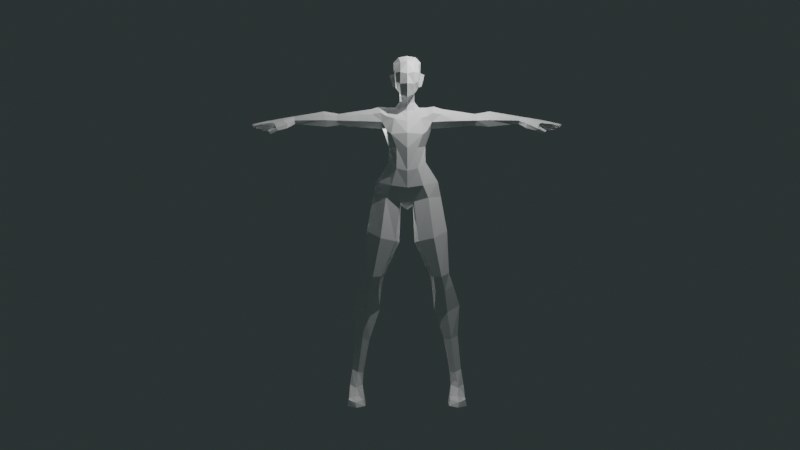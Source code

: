 # Source: Throwing_Animation.blend  (saved by Blender 2.90.8; exported with 4.5.12 LTS)
import bpy
from mathutils import Matrix  # noqa: F401  (used for matrix-valued properties, if any)

bpy.ops.wm.read_factory_settings(use_empty=True)
scene = bpy.context.scene
scene.name = 'Scene'

# ---- collections
col_basemeshes = bpy.data.collections.new('Basemeshes'); scene.collection.children.link(col_basemeshes)
col_camera___lights = bpy.data.collections.new('Camera & Lights'); scene.collection.children.link(col_camera___lights)

# ---- materials (node trees are filled in below, after node groups)
mat_white = bpy.data.materials.new('White')
mat_white.use_transparent_shadow = False
mat_white.diffuse_color = (0.5, 0.5, 0.5, 1.0)

# ---- material node trees
mat_white.use_nodes = True; mat_white.node_tree.nodes.clear()
_N = mat_white.node_tree.nodes; _L = mat_white.node_tree.links
n0 = _N.new('ShaderNodeBsdfPrincipled'); n0.name = 'Principled BSDF'; n0.location = (0, 300)
n0.distribution = 'GGX'
n0.subsurface_method = 'BURLEY'
n0.inputs[0].default_value = (1.0, 1.0, 1.0, 1.0)
n0.inputs[3].default_value = 1.45
n0.inputs[27].default_value = (0.0, 0.0, 0.0, 1.0)
n0.inputs[28].default_value = 1.0
n1 = _N.new('ShaderNodeOutputMaterial'); n1.name = 'Material Output'; n1.location = (300, 300)
n2 = _N.new('ShaderNodeRGB'); n2.name = 'RGB'; n2.location = (-300, 300)
n2.label = 'Ambient'
n2.outputs[0].default_value = (0.0, 0.0, 0.0, 1.0)
_L.new(n0.outputs[0], n1.inputs[0])
n1.is_active_output = True

# ---- world
world_world = bpy.data.worlds.new('World'); scene.world = world_world
world_world.use_nodes = True; world_world.node_tree.nodes.clear()
_N = world_world.node_tree.nodes; _L = world_world.node_tree.links
n0 = _N.new('ShaderNodeOutputWorld'); n0.name = 'World Output'; n0.location = (300, 300)
n1 = _N.new('ShaderNodeBackground'); n1.name = 'Background'; n1.location = (10, 300)
n1.inputs[0].default_value = (0.02128, 0.02861, 0.02861, 1.0)
_L.new(n1.outputs[0], n0.inputs[0])
n0.is_active_output = True
world_world.color = (0.05088, 0.05088, 0.05088)
world_world.use_sun_shadow = False
world_world.sun_shadow_jitter_overblur = 0.0

# ---- cameras
cam_camera = bpy.data.cameras.new('Camera')
cam_camera.clip_end = 100.0
cam_camera.ortho_scale = 7.314

# ---- lights
light_light = bpy.data.lights.new('Light', 'AREA')
light_light.transmission_factor = 0.0
light_light.energy = 785.4
light_light.shadow_soft_size = 0.1
light_light.shadow_maximum_resolution = 0.006
light_light.use_absolute_resolution = True
light_light.shape = 'RECTANGLE'
light_light.size = 0.1
light_light.size_y = 0.1
light_light_001 = bpy.data.lights.new('Light.001', 'AREA')
light_light_001.transmission_factor = 0.0
light_light_001.energy = 785.4
light_light_001.shadow_soft_size = 0.1
light_light_001.shadow_maximum_resolution = 0.006
light_light_001.use_absolute_resolution = True
light_light_001.shape = 'RECTANGLE'
light_light_001.size = 0.1
light_light_001.size_y = 0.1

# ---- meshes
me_cube_001 = bpy.data.meshes.new('Cube.001')
me_cube_001.from_pydata([(0.6967, 0.4614, 18.7), (0.598, 0.4006, 17.55), (0.6127, -0.3682, 18.6), (0.5314, -0.2875, 17.23), (0.6849, 0.6195, 18.21), (0.6464, -0.5359, 18.18), (0.7424, 0.08115, 18.74), (0.3568, -0.5811, 17.02), (0.4367, 0.6827, 18.84), (0.6241, -0.05159, 17.4), (0.3468, 0.4862, 17.47), (0.3676, -0.5357, 18.74), (0.3872, -0.06834, 17.17), (0.72, -0.01336, 18.16), (0.4519, 0.9222, 18.25), (0.3713, -0.8385, 18.2), (0.466, -0.02724, 19.02), (0.3059, 0.4641, 17.04), (0.4166, 0.1702, 17.33), (0.2849, 0.5842, 16.7), (0.7022, 0.2504, 17.87), (0.4034, 0.3036, 16.64), (0.9298, 0.2993, 18.09), (0.2848, 0.02205, 16.58), (0.719, 0.1547, 18.16), (0.6254, 0.2008, 17.49), (0.4057, 0.2089, 16.97), (0.3224, -0.006015, 16.91), (0.6258, 0.6179, 17.81), (0.6142, -0.5193, 17.71), (0.6765, -0.04197, 17.77), (0.4019, 0.8547, 17.81), (0.3929, -0.777, 17.58), (0.4115, 0.7389, 16.32), (0.6544, 0.3269, 16.31), (0.4062, -0.03094, 16.18), (0.6698, 0.3057, 13.42), (1.007, -0.4083, 13.35), (0.5806, -0.9608, 13.03), (1.107, 0.9573, 12.35), (1.699, 0.0227, 12.26), (0.8637, -0.8446, 12.1), (0.4735, 0.9705, 11.23), (0.3713, -0.6017, 11.2), (0.8662, -0.8083, 14.88), (0.884, 0.9659, 14.95), (0.7033, -0.4801, 15.72), (0.8204, 1.106, 15.89), (1.868, 0.1722, 11.42), (1.155, -0.6382, 11.42), (1.377, 1.138, 11.5), (0.3326, 0.2306, 10.94), (1.297, -0.06241, 7.017), (1.443, -0.6052, 7.102), (2.276, 0.2757, 7.277), (2.321, -0.1226, 7.22), (1.881, -0.7185, 7.086), (1.876, 0.6078, 7.18), (1.877, 0.7399, 9.503), (0.9771, 0.6763, 9.127), (1.452, -0.9395, 9.239), (2.214, -0.01879, 9.535), (0.6332, -0.7184, 9.046), (0.4242, 0.01516, 8.907), (1.443, 0.7165, 15.27), (1.358, -0.218, 15.53), (1.323, 0.07141, 15.15), (1.404, 0.3245, 6.342), (1.578, -0.1817, 6.203), (2.38, 0.6149, 6.655), (2.568, 0.1308, 6.51), (2.098, -0.2047, 6.23), (1.973, 0.9515, 6.67), (1.54, 1.061, 5.205), (1.511, 0.2424, 5.116), (2.694, 1.227, 5.402), (2.953, 0.62, 5.291), (2.248, 0.1057, 4.997), (2.182, 1.559, 5.291), (2.412, 0.8927, 1.568), (2.468, 0.3824, 1.536), (2.93, 1.03, 1.724), (3.056, 0.6854, 1.662), (2.73, 0.3628, 1.563), (2.664, 1.279, 1.669), (2.486, 0.8893, 0.7269), (2.474, 0.2384, 0.8589), (3.114, 1.172, 0.8491), (3.177, 0.3167, 0.8872), (2.846, -0.1504, 0.7898), (2.829, 1.604, 0.8292), (2.393, 0.9051, 0.0), (2.293, -0.2568, 0.01521), (3.292, 1.143, 0.0), (3.27, -0.2309, 0.0), (2.831, 1.575, 0.0), (2.786, -0.7363, 0.464), (2.381, -0.3518, 0.3047), (3.199, -0.5693, 0.3475), (2.763, -0.6733, 0.003367), (2.293, -0.6369, 0.01521), (3.27, -0.611, 0.0), (2.751, -0.2446, 0.008081), (2.738, 1.128, 3.667), (2.429, 1.419, 3.583), (2.086, 0.3124, 3.43), (2.482, 0.2878, 3.463), (2.075, 0.9771, 3.49), (2.863, 0.68, 3.586), (0.5763, -0.9046, 14.15), (0.6904, 0.4966, 14.18), (0.9965, -0.189, 14.19), (2.585, 0.1195, 15.23), (2.498, 0.6392, 15.35), (2.634, -0.07953, 15.58), (2.716, 0.302, 16.12), (2.687, 0.09673, 15.93), (2.558, 0.7984, 15.91), (0.9438, 0.1448, 18.09), (0.8775, 0.1506, 17.76), (0.7859, 0.07337, 17.45), (0.7653, 0.2235, 17.49), (0.8789, 0.2895, 17.77), (1.113, -0.4819, 15.07), (2.828, -1.344, 0.2586), (2.381, -0.8586, 0.3047), (3.199, -1.076, 0.3475), (2.772, -1.486, 0.0), (2.293, -1.144, 0.01521), (3.27, -1.118, 0.0), (1.889, -0.03213, 15.96), (1.114, -0.2689, 15.84), (1.408, -0.1326, 16.02), (1.228, 0.8954, 16.0), (1.922, 0.7632, 16.02), (1.493, 0.7996, 16.13), (1.939, 0.2282, 16.23), (1.064, 0.2681, 16.31), (1.476, 0.2235, 16.37), (3.663, 0.2022, 15.34), (3.368, 0.6615, 15.45), (3.828, 0.05975, 15.61), (3.747, 0.3747, 15.97), (3.862, 0.2099, 15.87), (3.418, 0.776, 15.76), (4.45, 0.1791, 15.27), (4.553, 0.6936, 15.29), (4.48, 0.04185, 15.63), (4.536, 0.3817, 16.11), (4.517, 0.2047, 15.95), (4.487, 0.9258, 15.92), (6.12, 0.1702, 15.43), (6.125, 0.553, 15.51), (6.142, 0.04779, 15.61), (6.167, 0.3006, 15.84), (6.16, 0.1662, 15.77), (6.152, 0.6003, 15.74), (7.345, -0.1137, 15.35), (7.265, 0.6113, 15.25), (7.307, -0.3296, 15.48), (7.524, 0.2529, 15.6), (7.394, -0.2057, 15.57), (7.267, 0.7147, 15.48), (8.251, 0.3196, 15.14), (7.943, 0.7685, 15.02), (8.264, -0.438, 15.31), (8.452, 0.1682, 15.39), (8.348, -0.3857, 15.41), (8.02, 0.8451, 15.09), (7.004, -0.1337, 15.28), (6.521, -0.2452, 15.19), (6.527, -0.3033, 15.43), (7.172, -0.3818, 15.41), (7.146, -0.2654, 15.1), (7.018, -0.4741, 15.06), (7.085, -0.5801, 15.18), (7.241, -0.353, 15.27), (7.486, -0.3945, 14.9), (7.406, -0.5029, 14.87), (7.473, -0.6089, 14.99), (7.58, -0.482, 15.06), (6.696, -0.1653, 15.63), (6.713, 0.1048, 15.41), (6.752, 0.5915, 15.45), (6.775, 0.01842, 15.73), (6.798, 0.2477, 15.73), (6.779, 0.6404, 15.64), (7.483, -0.02928, 15.61), (8.293, -0.2226, 15.24), (8.375, -0.2289, 15.39), (8.462, -0.02957, 15.4), (8.369, -0.0418, 15.25), (6.787, 0.4705, 15.71), (8.139, 0.7212, 15.17), (7.346, 0.5489, 15.53), (8.12, 0.5058, 15.11), (6.744, 0.4097, 15.38), (7.371, 0.3747, 15.33), (7.495, 0.1988, 15.35), (8.313, 0.3725, 15.29), (8.364, 0.1217, 15.24), (8.195, 0.5411, 15.24), (8.045, 0.6519, 15.07), (7.657, 0.7081, 15.11), (7.656, 0.7987, 15.28), (7.808, 0.641, 15.38), (7.774, 0.5608, 15.18), (7.898, 0.3163, 15.46), (7.89, 0.265, 15.26), (7.754, 0.5024, 15.38), (7.738, 0.4159, 15.2), (7.906, -0.01801, 15.52), (7.927, 0.1949, 15.52), (7.908, -0.04458, 15.33), (7.923, 0.1509, 15.29), (7.843, -0.3714, 15.42), (7.859, -0.3035, 15.52), (7.909, -0.1235, 15.33), (7.923, -0.1162, 15.52), (-0.6967, 0.4614, 18.7), (-0.598, 0.4006, 17.55), (-0.6127, -0.3682, 18.6), (-0.5314, -0.2875, 17.23), (0.0, 0.5511, 17.47), (0.0, -0.6952, 18.78), (0.0, -0.7894, 16.87), (0.0, 0.8279, 18.89), (-0.6849, 0.6195, 18.21), (-0.6464, -0.5359, 18.18), (-0.7424, 0.08115, 18.74), (-0.3568, -0.5811, 17.02), (-0.4367, 0.6827, 18.84), (-0.6241, -0.05159, 17.4), (-0.3468, 0.4862, 17.47), (-0.3676, -0.5357, 18.74), (0.0, 1.037, 18.26), (0.0, -0.2841, 16.99), (0.0, -0.9334, 18.11), (0.0, -0.02126, 19.1), (-0.3872, -0.06834, 17.17), (-0.72, -0.01336, 18.16), (-0.4519, 0.9222, 18.25), (-0.3713, -0.8385, 18.2), (-0.466, -0.02724, 19.02), (-0.3059, 0.4641, 17.04), (0.0, 0.5688, 17.06), (0.0, 0.7002, 16.72), (-0.4166, 0.1702, 17.33), (-0.2849, 0.5842, 16.7), (-0.7022, 0.2504, 17.87), (-0.4034, 0.3036, 16.64), (-0.9298, 0.2993, 18.09), (-0.2848, 0.02205, 16.58), (-0.719, 0.1547, 18.16), (0.0, -0.09466, 16.55), (-0.6254, 0.2008, 17.49), (-0.4057, 0.2089, 16.97), (-0.3224, -0.006015, 16.91), (0.0, -0.156, 16.85), (-0.6258, 0.6179, 17.81), (-0.6142, -0.5193, 17.71), (0.0, 0.8807, 17.79), (0.0, -1.022, 17.58), (-0.6765, -0.04197, 17.77), (-0.4019, 0.8547, 17.81), (-0.3929, -0.777, 17.58), (0.0, 0.8903, 16.29), (-0.4115, 0.7389, 16.32), (-0.6544, 0.3269, 16.31), (-0.4062, -0.03094, 16.18), (0.0, -0.1793, 16.13), (0.0, 0.3421, 13.37), (-0.6698, 0.3057, 13.42), (-1.007, -0.4083, 13.35), (-0.5806, -0.9608, 13.03), (0.0, -1.1, 12.9), (0.0, 0.9835, 12.25), (-1.107, 0.9573, 12.35), (-1.699, 0.0227, 12.26), (-0.8637, -0.8446, 12.1), (0.0, -0.9933, 11.99), (0.0, 0.749, 11.24), (-0.4735, 0.9705, 11.23), (-0.3713, -0.6017, 11.2), (0.0, -0.6595, 11.16), (-0.8662, -0.8083, 14.88), (-0.884, 0.9659, 14.95), (0.0, 1.005, 14.96), (0.0, -1.055, 14.94), (0.0, 1.182, 15.84), (-0.7033, -0.4801, 15.72), (-0.8204, 1.106, 15.89), (0.0, -0.6617, 15.59), (-1.868, 0.1722, 11.42), (-1.155, -0.6382, 11.42), (-1.377, 1.138, 11.5), (0.0, 0.1139, 10.72), (-0.3326, 0.2306, 10.94), (-1.297, -0.06241, 7.017), (-1.443, -0.6052, 7.102), (-2.276, 0.2757, 7.277), (-2.321, -0.1226, 7.22), (-1.881, -0.7185, 7.086), (-1.876, 0.6078, 7.18), (-1.877, 0.7399, 9.503), (-0.9771, 0.6763, 9.127), (-1.452, -0.9395, 9.239), (-2.214, -0.01879, 9.535), (-0.6332, -0.7184, 9.046), (-0.4242, 0.01516, 8.907), (-1.443, 0.7165, 15.27), (-1.358, -0.218, 15.53), (-1.323, 0.07141, 15.15), (-1.404, 0.3245, 6.342), (-1.578, -0.1817, 6.203), (-2.38, 0.6149, 6.655), (-2.568, 0.1308, 6.51), (-2.098, -0.2047, 6.23), (-1.973, 0.9515, 6.67), (-1.54, 1.061, 5.205), (-1.511, 0.2424, 5.116), (-2.694, 1.227, 5.402), (-2.953, 0.62, 5.291), (-2.248, 0.1057, 4.997), (-2.182, 1.559, 5.291), (-2.412, 0.8927, 1.568), (-2.468, 0.3824, 1.536), (-2.93, 1.03, 1.724), (-3.056, 0.6854, 1.662), (-2.73, 0.3628, 1.563), (-2.664, 1.279, 1.669), (-2.486, 0.8893, 0.7269), (-2.474, 0.2384, 0.8589), (-3.114, 1.172, 0.8491), (-3.177, 0.3167, 0.8872), (-2.846, -0.1504, 0.7898), (-2.829, 1.604, 0.8292), (-2.393, 0.9051, 0.0), (-2.293, -0.2568, 0.01521), (-3.292, 1.143, 0.0), (-3.27, -0.2309, 0.0), (-2.831, 1.575, 0.0), (-2.786, -0.7363, 0.464), (-2.381, -0.3518, 0.3047), (-3.199, -0.5693, 0.3475), (-2.763, -0.6733, 0.003367), (-2.293, -0.6369, 0.01521), (-3.27, -0.611, 0.0), (-2.751, -0.2446, 0.008081), (-2.738, 1.128, 3.667), (-2.429, 1.419, 3.583), (-2.086, 0.3124, 3.43), (-2.482, 0.2878, 3.463), (-2.075, 0.9771, 3.49), (-2.863, 0.68, 3.586), (-0.5763, -0.9046, 14.15), (0.0, -1.154, 14.13), (-0.6904, 0.4966, 14.18), (0.0, 0.6738, 14.17), (-0.9965, -0.189, 14.19), (-2.585, 0.1195, 15.23), (-2.498, 0.6392, 15.35), (-2.634, -0.07953, 15.58), (-2.716, 0.302, 16.12), (-2.687, 0.09673, 15.93), (-2.558, 0.7984, 15.91), (-0.9438, 0.1448, 18.09), (-0.8775, 0.1506, 17.76), (-0.7859, 0.07337, 17.45), (-0.7653, 0.2235, 17.49), (-0.8789, 0.2895, 17.77), (-1.113, -0.4819, 15.07), (-2.828, -1.344, 0.2586), (-2.381, -0.8586, 0.3047), (-3.199, -1.076, 0.3475), (-2.772, -1.486, 0.0), (-2.293, -1.144, 0.01521), (-3.27, -1.118, 0.0), (-1.889, -0.03213, 15.96), (-1.114, -0.2689, 15.84), (-1.408, -0.1326, 16.02), (-1.228, 0.8954, 16.0), (-1.922, 0.7632, 16.02), (-1.493, 0.7996, 16.13), (-1.939, 0.2282, 16.23), (-1.064, 0.2681, 16.31), (-1.476, 0.2235, 16.37), (-3.663, 0.2022, 15.34), (-3.368, 0.6615, 15.45), (-3.828, 0.05975, 15.61), (-3.747, 0.3747, 15.97), (-3.862, 0.2099, 15.87), (-3.418, 0.776, 15.76), (-4.45, 0.1791, 15.27), (-4.553, 0.6936, 15.29), (-4.48, 0.04185, 15.63), (-4.536, 0.3817, 16.11), (-4.517, 0.2047, 15.95), (-4.487, 0.9258, 15.92), (-6.12, 0.1702, 15.43), (-6.125, 0.553, 15.51), (-6.142, 0.04779, 15.61), (-6.167, 0.3006, 15.84), (-6.16, 0.1662, 15.77), (-6.152, 0.6003, 15.74), (-7.345, -0.1137, 15.35), (-7.265, 0.6113, 15.25), (-7.307, -0.3296, 15.48), (-7.524, 0.2529, 15.6), (-7.394, -0.2057, 15.57), (-7.267, 0.7147, 15.48), (-8.251, 0.3196, 15.14), (-7.943, 0.7685, 15.02), (-8.264, -0.438, 15.31), (-8.452, 0.1682, 15.39), (-8.348, -0.3857, 15.41), (-8.02, 0.8451, 15.09), (-7.004, -0.1337, 15.28), (-6.521, -0.2452, 15.19), (-6.527, -0.3033, 15.43), (-7.172, -0.3818, 15.41), (-7.146, -0.2654, 15.1), (-7.018, -0.4741, 15.06), (-7.085, -0.5801, 15.18), (-7.241, -0.353, 15.27), (-7.486, -0.3945, 14.9), (-7.406, -0.5029, 14.87), (-7.473, -0.6089, 14.99), (-7.58, -0.482, 15.06), (-6.696, -0.1653, 15.63), (-6.713, 0.1048, 15.41), (-6.752, 0.5915, 15.45), (-6.775, 0.01842, 15.73), (-6.798, 0.2477, 15.73), (-6.779, 0.6404, 15.64), (-7.483, -0.02928, 15.61), (-8.293, -0.2226, 15.24), (-8.375, -0.2289, 15.39), (-8.462, -0.02957, 15.4), (-8.369, -0.0418, 15.25), (-6.787, 0.4705, 15.71), (-8.139, 0.7212, 15.17), (-7.346, 0.5489, 15.53), (-8.12, 0.5058, 15.11), (-6.744, 0.4097, 15.38), (-7.371, 0.3747, 15.33), (-7.495, 0.1988, 15.35), (-8.313, 0.3725, 15.29), (-8.364, 0.1217, 15.24), (-8.195, 0.5411, 15.24), (-8.045, 0.6519, 15.07), (-7.657, 0.7081, 15.11), (-7.656, 0.7987, 15.28), (-7.808, 0.641, 15.38), (-7.774, 0.5608, 15.18), (-7.898, 0.3163, 15.46), (-7.89, 0.265, 15.26), (-7.754, 0.5024, 15.38), (-7.738, 0.4159, 15.2), (-7.906, -0.01801, 15.52), (-7.927, 0.1949, 15.52), (-7.908, -0.04458, 15.33), (-7.923, 0.1509, 15.29), (-7.843, -0.3714, 15.42), (-7.859, -0.3035, 15.52), (-7.909, -0.1235, 15.33), (-7.923, -0.1162, 15.52)], [], [(121, 122, 119, 120), (9, 12, 18, 25), (12, 9, 3, 7), (236, 12, 7, 225), (28, 4, 24, 20), (4, 0, 24), (13, 6, 2, 5), (30, 13, 5, 29), (261, 235, 14, 31), (235, 226, 8, 14), (14, 8, 0, 4), (31, 14, 4, 28), (29, 5, 15, 32), (5, 2, 11, 15), (15, 11, 224, 237), (32, 15, 237, 262), (0, 8, 16, 6), (8, 226, 238, 16), (16, 238, 224, 11), (6, 16, 11, 2), (19, 17, 26, 21), (245, 223, 10, 17), (21, 26, 27, 23), (17, 10, 18, 26), (23, 27, 258, 254), (26, 18, 12, 27), (27, 12, 236, 258), (246, 245, 17, 19), (7, 32, 262, 225), (3, 29, 32, 7), (10, 31, 28, 1), (223, 261, 31, 10), (9, 30, 29, 3), (1, 28, 20, 25), (21, 23, 35, 34), (19, 21, 34, 33), (23, 254, 270, 35), (246, 19, 33, 266), (134, 136, 115, 117), (358, 110, 36, 271), (109, 356, 275, 38), (33, 34, 137, 133, 47), (37, 38, 41, 40), (271, 36, 39, 276), (38, 275, 280, 41), (36, 37, 40, 39), (276, 42, 281), (41, 280, 284, 43), (66, 65, 123, 111), (46, 292, 288, 44), (289, 47, 45, 287), (64, 134, 117, 113), (266, 33, 47, 289), (35, 270, 292, 46), (130, 65, 114, 116), (296, 51, 43, 284), (40, 41, 49, 48), (49, 41, 43), (50, 39, 40, 48), (281, 42, 51, 296), (59, 58, 54, 57), (53, 52, 67, 68), (61, 60, 56, 55), (60, 62, 53, 56), (62, 63, 52, 53), (63, 59, 57, 52), (58, 61, 55, 54), (50, 48, 61, 58), (51, 42, 59, 63), (43, 51, 63, 62), (49, 43, 62, 60), (48, 49, 60, 61), (42, 50, 58, 59), (42, 276, 39, 50), (66, 64, 113, 112), (65, 66, 112, 114), (45, 64, 66, 111, 110), (67, 72, 78, 73), (52, 57, 72, 67), (55, 56, 71, 70), (54, 55, 70, 69), (57, 54, 69, 72), (56, 53, 68, 71), (104, 103, 81, 84), (70, 71, 77, 76), (69, 70, 76, 75), (72, 69, 75, 78), (71, 68, 74, 77), (68, 67, 73, 74), (82, 83, 89, 88), (106, 105, 80, 83), (105, 107, 79, 80), (107, 104, 84, 79), (108, 106, 83, 82), (103, 108, 82, 81), (81, 82, 88, 87), (84, 81, 87, 90), (83, 80, 86, 89), (80, 79, 85, 86), (79, 84, 90, 85), (86, 85, 91, 92), (85, 90, 95, 91), (92, 100, 97, 86), (87, 88, 94, 93), (90, 87, 93, 95), (98, 96, 124, 126), (99, 101, 129, 127), (88, 89, 96, 98), (89, 86, 97, 96), (100, 92, 102, 99), (94, 102, 95, 93), (99, 102, 94, 101), (92, 91, 95, 102), (75, 76, 108, 103), (76, 77, 106, 108), (73, 78, 104, 107), (74, 73, 107, 105), (77, 74, 105, 106), (78, 75, 103, 104), (44, 288, 356, 109), (287, 45, 110, 358), (110, 111, 37, 36), (111, 109, 38, 37), (65, 131, 46, 123), (47, 133, 64, 45), (34, 35, 46, 131, 137), (24, 13, 118, 22), (25, 20, 122, 121), (25, 18, 10, 1), (24, 0, 6, 13), (122, 22, 118, 119), (30, 9, 120, 119), (9, 25, 121, 120), (20, 24, 22, 122), (13, 30, 119, 118), (111, 123, 44, 109), (123, 46, 44), (124, 125, 128, 127), (126, 124, 127, 129), (101, 98, 126, 129), (97, 100, 128, 125), (100, 99, 127, 128), (96, 97, 125, 124), (94, 88, 98, 101), (130, 132, 65), (132, 131, 65), (133, 135, 64), (135, 134, 64), (137, 131, 132, 138), (138, 132, 130, 136), (133, 137, 138, 135), (135, 138, 136, 134), (136, 130, 116, 115), (117, 115, 142, 144), (116, 114, 141, 143), (112, 113, 140, 139), (139, 140, 146, 145), (141, 139, 145, 147), (140, 144, 150, 146), (115, 116, 143, 142), (113, 117, 144, 140), (114, 112, 139, 141), (148, 149, 155, 154), (150, 148, 154, 156), (149, 147, 153, 155), (143, 141, 147, 149), (144, 142, 148, 150), (142, 143, 149, 148), (186, 192, 194, 162), (155, 153, 181, 184), (151, 152, 196, 182), (146, 150, 156, 152), (147, 145, 151, 153), (145, 146, 152, 151), (216, 215, 165, 167), (211, 213, 191, 190), (185, 184, 187, 160), (183, 186, 162, 158), (157, 159, 172, 169), (163, 195, 201, 199), (204, 205, 193, 168), (212, 211, 190, 166), (203, 204, 168, 164), (169, 172, 176, 173), (151, 182, 170), (159, 181, 171, 172), (153, 151, 170, 171), (176, 175, 179, 180), (170, 169, 173, 174), (172, 171, 175, 176), (171, 170, 174, 175), (179, 178, 177, 180), (175, 174, 178, 179), (173, 176, 180, 177), (174, 173, 177, 178), (152, 156, 186, 183), (171, 181, 153), (170, 182, 157, 169), (154, 155, 184, 185), (156, 192, 186), (184, 181, 159, 161), (182, 196, 197, 198), (215, 217, 188, 165), (191, 200, 166, 190), (217, 218, 189, 188), (188, 189, 167, 165), (216, 218, 187, 161), (213, 214, 200, 191), (209, 194, 160, 207), (193, 202, 164, 168), (196, 152, 183), (197, 196, 183, 158), (206, 197, 158, 203), (198, 157, 182), (208, 198, 197, 210), (185, 160, 194, 192), (205, 206, 202, 193), (210, 197, 194, 209), (212, 166, 200, 214), (208, 207, 160, 198), (194, 197, 206, 205), (202, 206, 203, 164), (158, 162, 204, 203), (162, 194, 205, 204), (163, 199, 207, 208), (195, 210, 209, 201), (163, 208, 210, 195), (201, 209, 207, 199), (160, 212, 214, 198), (157, 198, 214, 213), (160, 187, 211, 212), (187, 157, 213, 211), (167, 189, 218, 216), (157, 187, 218, 217), (159, 157, 217, 215), (161, 159, 215, 216), (192, 156, 154, 185), (187, 184, 161), (369, 368, 367, 370), (232, 255, 247, 239), (239, 230, 222, 232), (236, 225, 230, 239), (259, 249, 253, 227), (227, 253, 219), (240, 228, 221, 229), (263, 260, 228, 240), (261, 264, 241, 235), (235, 241, 231, 226), (241, 227, 219, 231), (264, 259, 227, 241), (260, 265, 242, 228), (228, 242, 234, 221), (242, 237, 224, 234), (265, 262, 237, 242), (219, 229, 243, 231), (231, 243, 238, 226), (243, 234, 224, 238), (229, 221, 234, 243), (248, 250, 256, 244), (245, 244, 233, 223), (250, 252, 257, 256), (244, 256, 247, 233), (252, 254, 258, 257), (256, 257, 239, 247), (257, 258, 236, 239), (246, 248, 244, 245), (230, 225, 262, 265), (222, 230, 265, 260), (233, 220, 259, 264), (223, 233, 264, 261), (232, 222, 260, 263), (220, 255, 249, 259), (250, 268, 269, 252), (248, 267, 268, 250), (252, 269, 270, 254), (246, 266, 267, 248), (382, 365, 363, 384), (358, 271, 272, 357), (355, 274, 275, 356), (267, 291, 381, 385, 268), (273, 278, 279, 274), (271, 276, 277, 272), (274, 279, 280, 275), (272, 277, 278, 273), (276, 281, 282), (279, 283, 284, 280), (312, 359, 371, 311), (290, 285, 288, 292), (289, 287, 286, 291), (310, 361, 365, 382), (266, 289, 291, 267), (269, 290, 292, 270), (378, 364, 362, 311), (296, 284, 283, 297), (278, 293, 294, 279), (294, 283, 279), (295, 293, 278, 277), (281, 296, 297, 282), (305, 303, 300, 304), (299, 314, 313, 298), (307, 301, 302, 306), (306, 302, 299, 308), (308, 299, 298, 309), (309, 298, 303, 305), (304, 300, 301, 307), (295, 304, 307, 293), (297, 309, 305, 282), (283, 308, 309, 297), (294, 306, 308, 283), (293, 307, 306, 294), (282, 305, 304, 295), (282, 295, 277, 276), (312, 360, 361, 310), (311, 362, 360, 312), (286, 357, 359, 312, 310), (313, 319, 324, 318), (298, 313, 318, 303), (301, 316, 317, 302), (300, 315, 316, 301), (303, 318, 315, 300), (302, 317, 314, 299), (350, 330, 327, 349), (316, 322, 323, 317), (315, 321, 322, 316), (318, 324, 321, 315), (317, 323, 320, 314), (314, 320, 319, 313), (328, 334, 335, 329), (352, 329, 326, 351), (351, 326, 325, 353), (353, 325, 330, 350), (354, 328, 329, 352), (349, 327, 328, 354), (327, 333, 334, 328), (330, 336, 333, 327), (329, 335, 332, 326), (326, 332, 331, 325), (325, 331, 336, 330), (332, 338, 337, 331), (331, 337, 341, 336), (338, 332, 343, 346), (333, 339, 340, 334), (336, 341, 339, 333), (344, 374, 372, 342), (345, 375, 377, 347), (334, 344, 342, 335), (335, 342, 343, 332), (346, 345, 348, 338), (340, 339, 341, 348), (345, 347, 340, 348), (338, 348, 341, 337), (321, 349, 354, 322), (322, 354, 352, 323), (319, 353, 350, 324), (320, 351, 353, 319), (323, 352, 351, 320), (324, 350, 349, 321), (285, 355, 356, 288), (287, 358, 357, 286), (357, 272, 273, 359), (359, 273, 274, 355), (311, 371, 290, 379), (291, 286, 310, 381), (268, 385, 379, 290, 269), (262, 225, 237), (253, 251, 366, 240), (255, 369, 370, 249), (255, 220, 233, 247), (253, 240, 229, 219), (370, 367, 366, 251), (263, 367, 368, 232), (232, 368, 369, 255), (249, 370, 251, 253), (240, 366, 367, 263), (359, 355, 285, 371), (371, 285, 290), (372, 375, 376, 373), (374, 377, 375, 372), (347, 377, 374, 344), (343, 373, 376, 346), (346, 376, 375, 345), (342, 372, 373, 343), (340, 347, 344, 334), (378, 311, 380), (380, 311, 379), (381, 310, 383), (383, 310, 382), (385, 386, 380, 379), (386, 384, 378, 380), (381, 383, 386, 385), (383, 382, 384, 386), (384, 363, 364, 378), (365, 392, 390, 363), (364, 391, 389, 362), (360, 387, 388, 361), (387, 393, 394, 388), (389, 395, 393, 387), (388, 394, 398, 392), (363, 390, 391, 364), (361, 388, 392, 365), (362, 389, 387, 360), (396, 402, 403, 397), (398, 404, 402, 396), (397, 403, 401, 395), (391, 397, 395, 389), (392, 398, 396, 390), (390, 396, 397, 391), (434, 410, 442, 440), (403, 432, 429, 401), (399, 430, 444, 400), (394, 400, 404, 398), (395, 401, 399, 393), (393, 399, 400, 394), (464, 415, 413, 463), (459, 438, 439, 461), (433, 408, 435, 432), (431, 406, 410, 434), (405, 417, 420, 407), (411, 447, 449, 443), (452, 416, 441, 453), (460, 414, 438, 459), (451, 412, 416, 452), (417, 421, 424, 420), (399, 418, 430), (407, 420, 419, 429), (401, 419, 418, 399), (424, 428, 427, 423), (418, 422, 421, 417), (420, 424, 423, 419), (419, 423, 422, 418), (427, 428, 425, 426), (423, 427, 426, 422), (421, 425, 428, 424), (422, 426, 425, 421), (400, 431, 434, 404), (419, 401, 429), (418, 417, 405, 430), (402, 433, 432, 403), (404, 434, 440), (432, 409, 407, 429), (430, 446, 445, 444), (463, 413, 436, 465), (439, 438, 414, 448), (465, 436, 437, 466), (436, 413, 415, 437), (464, 409, 435, 466), (461, 439, 448, 462), (457, 455, 408, 442), (441, 416, 412, 450), (444, 431, 400), (445, 406, 431, 444), (454, 451, 406, 445), (446, 430, 405), (456, 458, 445, 446), (433, 440, 442, 408), (453, 441, 450, 454), (458, 457, 442, 445), (460, 462, 448, 414), (456, 446, 408, 455), (442, 453, 454, 445), (450, 412, 451, 454), (406, 451, 452, 410), (410, 452, 453, 442), (411, 456, 455, 447), (443, 449, 457, 458), (411, 443, 458, 456), (449, 447, 455, 457), (408, 446, 462, 460), (405, 461, 462, 446), (408, 460, 459, 435), (435, 459, 461, 405), (415, 464, 466, 437), (405, 465, 466, 435), (407, 463, 465, 405), (409, 464, 463, 407), (440, 433, 402, 404), (435, 409, 432)])
_uv = me_cube_001.uv_layers.new(name='UVMap')
_uv.uv.foreach_set('vector', [0.3694, 0.543, 0.4411, 0.6003, 0.4411, 0.6498, 0.3889, 0.625, 0.3889, 0.625, 0.625, 1.0, 0.3224, 0.5587, 0.3694, 0.543, 0.3134, 0.625, 0.3889, 0.625, 0.3542, 0.7708, 0.3099, 0.7526, 0.25, 0.625, 0.3134, 0.625, 0.3099, 0.7526, 0.25, 0.75, 0.4271, 0.4965, 0.5, 0.5139, 0.5, 0.5997, 0.4411, 0.6003, 0.5, 0.5139, 0.6458, 0.4792, 0.5, 0.5997, 0.5, 0.6311, 0.6111, 0.625, 0.6458, 0.7708, 0.5, 0.7361, 0.4411, 0.6498, 0.5, 0.6311, 0.5, 0.7361, 0.4271, 0.7535, 0.4375, 0.375, 0.5, 0.375, 0.5, 0.4384, 0.4362, 0.4366, 0.5, 0.375, 0.625, 0.375, 0.6276, 0.4349, 0.5, 0.4384, 0.5, 0.4384, 0.6276, 0.4349, 0.6458, 0.4792, 0.5, 0.5139, 0.4362, 0.4366, 0.5, 0.4384, 0.5, 0.5139, 0.4271, 0.4965, 0.4271, 0.7535, 0.5, 0.7361, 0.5, 0.8116, 0.4362, 0.8134, 0.5, 0.7361, 0.6458, 0.7708, 0.6276, 0.8151, 0.5, 0.8116, 0.5, 0.8116, 0.6276, 0.8151, 0.625, 0.875, 0.5, 0.875, 0.4362, 0.8134, 0.5, 0.8116, 0.5, 0.875, 0.4375, 0.875, 0.6458, 0.4792, 0.6901, 0.4974, 0.6866, 0.625, 0.6111, 0.625, 0.6901, 0.4974, 0.75, 0.5, 0.75, 0.625, 0.6866, 0.625, 0.6866, 0.625, 0.75, 0.625, 0.75, 0.75, 0.6901, 0.7526, 0.6111, 0.625, 0.6866, 0.625, 0.6901, 0.7526, 0.6458, 0.7708, 0.875, 0.5, 0.875, 0.7356, 0.75, 0.7356, 0.75, 0.5, 1.0, 0.7356, 1.0, 1.0, 0.875, 1.0, 0.875, 0.7356, 0.75, 0.5, 0.75, 0.7356, 0.6459, 0.7356, 0.625, 0.5, 0.875, 0.7356, 0.875, 1.0, 0.75, 1.0, 0.75, 0.7356, 0.625, 0.5, 0.6459, 0.7356, 0.5, 0.7356, 0.5, 0.5, 0.75, 0.7356, 0.75, 1.0, 0.625, 1.0, 0.6459, 0.7356, 0.6459, 0.7356, 0.625, 1.0, 0.5, 1.0, 0.5, 0.7356, 1.0, 0.5, 1.0, 0.7356, 0.875, 0.7356, 0.875, 0.5, 0.3724, 0.8151, 0.4362, 0.8134, 0.4375, 0.875, 0.375, 0.875, 0.3542, 0.7708, 0.4271, 0.7535, 0.4362, 0.8134, 0.3724, 0.8151, 0.3724, 0.4349, 0.4362, 0.4366, 0.4271, 0.4965, 0.3542, 0.4792, 0.375, 0.375, 0.4375, 0.375, 0.4362, 0.4366, 0.3724, 0.4349, 0.3889, 0.625, 0.4411, 0.6498, 0.4271, 0.7535, 0.3542, 0.7708, 0.3542, 0.4792, 0.4271, 0.4965, 0.4411, 0.6003, 0.3694, 0.543, 0.75, 0.5, 0.625, 0.5, 0.625, 0.5, 0.75, 0.5, 0.875, 0.5, 0.75, 0.5, 0.75, 0.5, 0.875, 0.5, 0.625, 0.5, 0.5, 0.5, 0.5, 0.5, 0.625, 0.5, 1.0, 0.5, 0.875, 0.5, 0.875, 0.5, 1.0, 0.5, 0.8172, 0.5, 0.75, 0.5, 0.75, 0.5, 0.8172, 0.5, 1.0, 0.5, 0.875, 0.5, 0.875, 0.5, 1.0, 0.5, 0.625, 0.5, 0.5, 0.5, 0.5, 0.5, 0.625, 0.5, 0.875, 0.5, 0.75, 0.5, 0.75, 0.5, 0.84, 0.5, 0.875, 0.5, 0.75, 0.5, 0.625, 0.5, 0.625, 0.5, 0.75, 0.5, 1.0, 0.5, 0.875, 0.5, 0.875, 0.5, 1.0, 0.5, 0.625, 0.5, 0.5, 0.5, 0.5, 0.5, 0.625, 0.5, 0.875, 0.5, 0.75, 0.5, 0.75, 0.5, 0.875, 0.5, 1.0, 0.5, 0.875, 0.5, 1.0, 0.5, 0.625, 0.5, 0.5, 0.5, 0.5, 0.5, 0.625, 0.5, 0.7554, 0.5, 0.6884, 0.5, 0.6798, 0.5, 0.7529, 0.5, 0.6008, 0.5, 0.5, 0.5, 0.5, 0.5, 0.625, 0.5, 1.0, 0.5, 0.875, 0.5, 0.875, 0.5, 1.0, 0.5, 0.8156, 0.5, 0.8172, 0.5, 0.8172, 0.5, 0.8123, 0.5, 1.0, 0.5, 0.875, 0.5, 0.875, 0.5, 1.0, 0.5, 0.625, 0.5, 0.5, 0.5, 0.5, 0.5, 0.6008, 0.5, 0.674, 0.5, 0.6884, 0.5, 0.6884, 0.5, 0.674, 0.5, 0.7487, 0.5, 0.7493, 0.5, 0.625, 0.5, 0.5, 0.5, 0.75, 0.5, 0.625, 0.5, 0.6441, 0.5, 0.75, 0.5, 0.6441, 0.5, 0.625, 0.5, 0.625, 0.5, 0.8569, 0.5, 0.875, 0.5, 0.75, 0.5, 0.75, 0.5, 1.0, 0.5, 0.875, 0.5, 0.7493, 0.5, 0.7487, 0.5, 0.875, 0.5, 0.8569, 0.5, 0.8569, 0.5, 0.875, 0.5, 0.625, 0.5, 0.7493, 0.5, 0.7493, 0.5, 0.625, 0.5, 0.75, 0.5, 0.6441, 0.5, 0.6441, 0.5, 0.75, 0.5, 0.6441, 0.5, 0.625, 0.5, 0.625, 0.5, 0.6441, 0.5, 0.625, 0.5, 0.7493, 0.5, 0.7493, 0.5, 0.625, 0.5, 0.7493, 0.5, 0.875, 0.5, 0.875, 0.5, 0.7493, 0.5, 0.8569, 0.5, 0.75, 0.5, 0.75, 0.5, 0.8569, 0.5, 0.8569, 0.5, 0.75, 0.5, 0.75, 0.5, 0.8569, 0.5, 0.7493, 0.5, 0.875, 0.5, 0.875, 0.5, 0.7493, 0.5, 0.625, 0.5, 0.7493, 0.5, 0.7493, 0.5, 0.625, 0.5, 0.6441, 0.5, 0.625, 0.5, 0.625, 0.5, 0.6441, 0.5, 0.75, 0.5, 0.6441, 0.5, 0.6441, 0.5, 0.75, 0.5, 0.875, 0.5, 0.8569, 0.5, 0.8569, 0.5, 0.875, 0.5, 0.875, 0.5, 1.0, 0.5, 0.875, 0.5, 0.8569, 0.5, 0.7554, 0.5, 0.8123, 0.5, 0.8123, 0.5, 0.7554, 0.5, 0.6884, 0.5, 0.7554, 0.5, 0.7554, 0.5, 0.6884, 0.5, 0.875, 0.5, 0.8123, 0.5, 0.7554, 0.5, 0.7529, 0.5, 0.875, 0.5, 0.7493, 0.5, 0.875, 0.5, 0.875, 0.5, 0.7493, 0.5, 0.7493, 0.5, 0.875, 0.5, 0.875, 0.5, 0.7493, 0.5, 0.75, 0.5, 0.6441, 0.5, 0.6441, 0.5, 0.75, 0.5, 0.8569, 0.5, 0.75, 0.5, 0.75, 0.5, 0.8569, 0.5, 0.875, 0.5, 0.8569, 0.5, 0.8569, 0.5, 0.875, 0.5, 0.6441, 0.5, 0.625, 0.5, 0.625, 0.5, 0.6441, 0.5, 0.875, 0.5, 0.8569, 0.5, 0.8569, 0.5, 0.875, 0.5, 0.75, 0.5, 0.6441, 0.5, 0.6441, 0.5, 0.75, 0.5, 0.8569, 0.5, 0.75, 0.5, 0.75, 0.5, 0.8569, 0.5, 0.875, 0.5, 0.8569, 0.5, 0.8569, 0.5, 0.875, 0.5, 0.6441, 0.5, 0.625, 0.5, 0.625, 0.5, 0.6441, 0.5, 0.625, 0.5, 0.7493, 0.5, 0.7493, 0.5, 0.625, 0.5, 0.75, 0.5, 0.6441, 0.5, 0.6441, 0.5, 0.75, 0.5, 0.6441, 0.5, 0.625, 0.5, 0.625, 0.5, 0.6441, 0.5, 0.625, 0.5, 0.7493, 0.5, 0.7493, 0.5, 0.625, 0.5, 0.7493, 0.5, 0.875, 0.5, 0.875, 0.5, 0.7493, 0.5, 0.75, 0.5, 0.6441, 0.5, 0.6441, 0.5, 0.75, 0.5, 0.8569, 0.5, 0.75, 0.5, 0.75, 0.5, 0.8569, 0.5, 0.8569, 0.5, 0.75, 0.5, 0.75, 0.5, 0.8365, 0.5, 0.875, 0.5, 0.8569, 0.5, 0.8365, 0.5, 0.875, 0.5, 0.6441, 0.5, 0.625, 0.5, 0.625, 0.5, 0.6441, 0.5, 0.625, 0.5, 0.7493, 0.5, 0.7256, 0.5, 0.625, 0.5, 0.7493, 0.5, 0.875, 0.5, 0.875, 0.5, 0.7256, 0.5, 0.625, 0.5, 0.7256, 0.5, 0.7493, 0.5, 0.625, 0.5, 0.7256, 0.5, 0.875, 0.5, 0.875, 0.5, 0.7493, 0.5, 0.625, 0.5, 0.625, 0.5, 0.625, 0.5, 0.625, 0.5, 0.8365, 0.5, 0.75, 0.5, 0.75, 0.5, 0.8569, 0.5, 0.875, 0.5, 0.8365, 0.5, 0.8569, 0.5, 0.875, 0.5, 0.75, 0.5, 0.6441, 0.5, 0.6441, 0.5, 0.75, 0.5, 0.6605, 0.5, 0.75, 0.5, 0.75, 0.5, 0.6441, 0.5, 0.75, 0.5, 0.6441, 0.5, 0.6441, 0.5, 0.75, 0.5, 0.6441, 0.5, 0.625, 0.5, 0.625, 0.5, 0.6441, 0.5, 0.625, 0.5, 0.625, 0.5, 0.6836, 0.5, 0.6605, 0.5, 0.75, 0.5, 0.6836, 0.5, 0.875, 0.5, 0.8569, 0.5, 0.6605, 0.5, 0.6836, 0.5, 0.75, 0.5, 0.75, 0.5, 0.625, 0.5, 0.7493, 0.5, 0.875, 0.5, 0.6836, 0.5, 0.8569, 0.5, 0.75, 0.5, 0.75, 0.5, 0.8569, 0.5, 0.75, 0.5, 0.6441, 0.5, 0.6441, 0.5, 0.75, 0.5, 0.7493, 0.5, 0.875, 0.5, 0.875, 0.5, 0.7493, 0.5, 0.625, 0.5, 0.7493, 0.5, 0.7493, 0.5, 0.625, 0.5, 0.6441, 0.5, 0.625, 0.5, 0.625, 0.5, 0.6441, 0.5, 0.875, 0.5, 0.8569, 0.5, 0.8569, 0.5, 0.875, 0.5, 0.625, 0.5, 0.5, 0.5, 0.5, 0.5, 0.625, 0.5, 1.0, 0.5, 0.875, 0.5, 0.875, 0.5, 1.0, 0.5, 0.875, 0.5, 0.7529, 0.5, 0.75, 0.5, 0.875, 0.5, 0.7529, 0.5, 0.625, 0.5, 0.625, 0.5, 0.75, 0.5, 0.6822, 0.5, 0.6504, 0.5, 0.6008, 0.5, 0.6798, 0.5, 0.875, 0.5, 0.84, 0.5, 0.8123, 0.5, 0.875, 0.5, 0.75, 0.5, 0.625, 0.5, 0.6008, 0.5, 0.6504, 0.5, 0.75, 0.5, 0.5, 0.5997, 0.5, 0.6311, 0.5, 0.6311, 0.5, 0.5997, 0.3694, 0.543, 0.4411, 0.6003, 0.4411, 0.6003, 0.3694, 0.543, 0.3694, 0.543, 0.3224, 0.5587, 0.3099, 0.4974, 0.3542, 0.4792, 0.5, 0.5997, 0.6458, 0.4792, 0.6111, 0.625, 0.5, 0.6311, 0.4411, 0.6003, 0.5, 0.5997, 0.5, 0.6311, 0.4411, 0.6498, 0.4411, 0.6498, 0.3889, 0.625, 0.3889, 0.625, 0.4411, 0.6498, 0.3889, 0.625, 0.3694, 0.543, 0.3694, 0.543, 0.3889, 0.625, 0.4411, 0.6003, 0.5, 0.5997, 0.5, 0.5997, 0.4411, 0.6003, 0.5, 0.6311, 0.4411, 0.6498, 0.4411, 0.6498, 0.5, 0.6311, 0.7529, 0.5, 0.6798, 0.5, 0.625, 0.5, 0.625, 0.5, 0.6798, 0.5, 0.6008, 0.5, 0.625, 0.5, 0.6441, 0.5, 0.625, 0.5, 0.625, 0.5, 0.6441, 0.5, 0.75, 0.5, 0.6441, 0.5, 0.6441, 0.5, 0.75, 0.5, 0.75, 0.5, 0.75, 0.5, 0.75, 0.5, 0.75, 0.5, 0.625, 0.5, 0.625, 0.5, 0.625, 0.5, 0.625, 0.5, 0.625, 0.5, 0.6605, 0.5, 0.6441, 0.5, 0.625, 0.5, 0.6441, 0.5, 0.625, 0.5, 0.625, 0.5, 0.6441, 0.5, 0.75, 0.5, 0.75, 0.5, 0.75, 0.5, 0.75, 0.5, 0.674, 0.5, 0.6618, 0.5, 0.6822, 0.5, 0.6618, 0.5, 0.6274, 0.5, 0.6822, 0.5, 0.84, 0.5, 0.8228, 0.5, 0.8156, 0.5, 0.8228, 0.5, 0.8078, 0.5, 0.8156, 0.5, 0.75, 0.5, 0.6504, 0.5, 0.674, 0.5, 0.751, 0.5, 0.751, 0.5, 0.674, 0.5, 0.674, 0.5, 0.75, 0.5, 0.84, 0.5, 0.75, 0.5, 0.751, 0.5, 0.8172, 0.5, 0.8172, 0.5, 0.751, 0.5, 0.75, 0.5, 0.8172, 0.5, 0.75, 0.5, 0.674, 0.5, 0.674, 0.5, 0.75, 0.5, 0.8172, 0.5, 0.75, 0.5, 0.75, 0.5, 0.8172, 0.5, 0.674, 0.5, 0.6884, 0.5, 0.6884, 0.5, 0.674, 0.5, 0.7554, 0.5, 0.8123, 0.5, 0.8123, 0.5, 0.7554, 0.5, 0.7554, 0.5, 0.8123, 0.5, 0.8123, 0.5, 0.7554, 0.5, 0.6884, 0.5, 0.7554, 0.5, 0.7554, 0.5, 0.6884, 0.5, 0.8123, 0.5, 0.8172, 0.5, 0.8172, 0.5, 0.8123, 0.5, 0.75, 0.5, 0.674, 0.5, 0.674, 0.5, 0.75, 0.5, 0.8123, 0.5, 0.8172, 0.5, 0.8172, 0.5, 0.8123, 0.5, 0.6884, 0.5, 0.7554, 0.5, 0.7554, 0.5, 0.6884, 0.5, 0.75, 0.5, 0.674, 0.5, 0.674, 0.5, 0.75, 0.5, 0.8172, 0.5, 0.75, 0.5, 0.75, 0.5, 0.8172, 0.5, 0.674, 0.5, 0.6884, 0.5, 0.6884, 0.5, 0.674, 0.5, 0.674, 0.5, 0.6884, 0.5, 0.6884, 0.5, 0.674, 0.5, 0.8172, 0.5, 0.75, 0.5, 0.75, 0.5, 0.8172, 0.5, 0.75, 0.5, 0.674, 0.5, 0.674, 0.5, 0.75, 0.5, 0.8172, 0.5, 0.7848, 0.5, 0.7866, 0.5, 0.8172, 0.5, 0.674, 0.5, 0.6884, 0.5, 0.6884, 0.5, 0.674, 0.5, 0.7554, 0.5, 0.8123, 0.5, 0.7822, 0.5, 0.7554, 0.5, 0.8123, 0.5, 0.8172, 0.5, 0.8172, 0.5, 0.8123, 0.5, 0.6884, 0.5, 0.7554, 0.5, 0.7554, 0.5, 0.6884, 0.5, 0.7554, 0.5, 0.8123, 0.5, 0.8123, 0.5, 0.7554, 0.5, 0.6773, 0.5, 0.6884, 0.5, 0.6884, 0.5, 0.674, 0.5, 0.7074, 0.5, 0.7446, 0.5, 0.7338, 0.5, 0.7181, 0.5, 0.75, 0.5, 0.674, 0.5, 0.6967, 0.5, 0.75, 0.5, 0.8123, 0.5, 0.8172, 0.5, 0.8172, 0.5, 0.8123, 0.5, 0.7655, 0.5, 0.6884, 0.5, 0.6884, 0.5, 0.7554, 0.5, 0.7554, 0.5, 0.7849, 0.5, 0.7339, 0.5, 0.75, 0.5, 0.8172, 0.5, 0.7839, 0.5, 0.7812, 0.5, 0.8172, 0.5, 0.75, 0.5, 0.7074, 0.5, 0.7181, 0.5, 0.75, 0.5, 0.8123, 0.5, 0.8172, 0.5, 0.8172, 0.5, 0.8123, 0.5, 0.7554, 0.5, 0.6884, 0.5, 0.6884, 0.5, 0.7554, 0.5, 0.7554, 0.5, 0.7554, 0.5, 0.7554, 0.5, 0.6884, 0.5, 0.6884, 0.5, 0.6884, 0.5, 0.6884, 0.5, 0.6884, 0.5, 0.7554, 0.5, 0.7554, 0.5, 0.6884, 0.5, 0.6884, 0.5, 0.6884, 0.5, 0.6884, 0.5, 0.6884, 0.5, 0.7554, 0.5, 0.7554, 0.5, 0.7554, 0.5, 0.7554, 0.5, 0.6884, 0.5, 0.6884, 0.5, 0.6884, 0.5, 0.6884, 0.5, 0.6884, 0.5, 0.7554, 0.5, 0.7554, 0.5, 0.6884, 0.5, 0.6884, 0.5, 0.7554, 0.5, 0.7554, 0.5, 0.6884, 0.5, 0.6884, 0.5, 0.7554, 0.5, 0.7554, 0.5, 0.6884, 0.5, 0.7554, 0.5, 0.6884, 0.5, 0.6884, 0.5, 0.7554, 0.5, 0.7554, 0.5, 0.7554, 0.5, 0.7554, 0.5, 0.7554, 0.5, 0.8123, 0.5, 0.8172, 0.5, 0.8172, 0.5, 0.8123, 0.5, 0.6884, 0.5, 0.6884, 0.5, 0.6884, 0.5, 0.7554, 0.5, 0.7554, 0.5, 0.7655, 0.5, 0.7554, 0.5, 0.75, 0.5, 0.674, 0.5, 0.674, 0.5, 0.75, 0.5, 0.8172, 0.5, 0.7848, 0.5, 0.8172, 0.5, 0.674, 0.5, 0.6884, 0.5, 0.6884, 0.5, 0.6805, 0.5, 0.7554, 0.5, 0.7822, 0.5, 0.7846, 0.5, 0.7685, 0.5, 0.6884, 0.5, 0.7593, 0.5, 0.7632, 0.5, 0.6884, 0.5, 0.7338, 0.5, 0.7554, 0.5, 0.75, 0.5, 0.7181, 0.5, 0.7593, 0.5, 0.7003, 0.5, 0.7039, 0.5, 0.7632, 0.5, 0.7139, 0.5, 0.7039, 0.5, 0.674, 0.5, 0.6884, 0.5, 0.6773, 0.5, 0.6896, 0.5, 0.6967, 0.5, 0.6805, 0.5, 0.7446, 0.5, 0.762, 0.5, 0.7554, 0.5, 0.7338, 0.5, 0.7839, 0.5, 0.7866, 0.5, 0.75, 0.5, 0.75, 0.5, 0.7339, 0.5, 0.7849, 0.5, 0.8123, 0.5, 0.7153, 0.5, 0.7822, 0.5, 0.8123, 0.5, 0.8123, 0.5, 0.7846, 0.5, 0.7822, 0.5, 0.8123, 0.5, 0.8123, 0.5, 0.7848, 0.5, 0.7846, 0.5, 0.8123, 0.5, 0.8123, 0.5, 0.7685, 0.5, 0.7655, 0.5, 0.7554, 0.5, 0.762, 0.5, 0.7685, 0.5, 0.7846, 0.5, 0.7848, 0.5, 0.75, 0.5, 0.75, 0.5, 0.7866, 0.5, 0.7848, 0.5, 0.7602, 0.5, 0.7848, 0.5, 0.7849, 0.5, 0.7339, 0.5, 0.7848, 0.5, 0.7846, 0.5, 0.7866, 0.5, 0.7839, 0.5, 0.75, 0.5, 0.75, 0.5, 0.7554, 0.5, 0.762, 0.5, 0.762, 0.5, 0.75, 0.5, 0.75, 0.5, 0.7685, 0.5, 0.7866, 0.5, 0.7846, 0.5, 0.7848, 0.5, 0.7602, 0.5, 0.7849, 0.5, 0.7848, 0.5, 0.8123, 0.5, 0.8123, 0.5, 0.8123, 0.5, 0.8172, 0.5, 0.8172, 0.5, 0.8123, 0.5, 0.8172, 0.5, 0.7866, 0.5, 0.7839, 0.5, 0.8172, 0.5, 0.7554, 0.5, 0.75, 0.5, 0.75, 0.5, 0.762, 0.5, 0.7849, 0.5, 0.7848, 0.5, 0.7839, 0.5, 0.7812, 0.5, 0.7554, 0.5, 0.762, 0.5, 0.7848, 0.5, 0.7849, 0.5, 0.7812, 0.5, 0.7839, 0.5, 0.75, 0.5, 0.75, 0.5, 0.75, 0.5, 0.75, 0.5, 0.762, 0.5, 0.7685, 0.5, 0.7655, 0.5, 0.7685, 0.5, 0.762, 0.5, 0.7446, 0.5, 0.75, 0.5, 0.6967, 0.5, 0.7074, 0.5, 0.75, 0.5, 0.6967, 0.5, 0.7655, 0.5, 0.7446, 0.5, 0.7074, 0.5, 0.674, 0.5, 0.6826, 0.5, 0.6896, 0.5, 0.6773, 0.5, 0.7655, 0.5, 0.6967, 0.5, 0.7003, 0.5, 0.7593, 0.5, 0.6884, 0.5, 0.7655, 0.5, 0.7593, 0.5, 0.6884, 0.5, 0.6805, 0.5, 0.6884, 0.5, 0.6884, 0.5, 0.6773, 0.5, 0.7848, 0.5, 0.8172, 0.5, 0.75, 0.5, 0.75, 0.5, 0.6967, 0.5, 0.674, 0.5, 0.6805, 0.5, 0.3694, 0.543, 0.3889, 0.625, 0.4411, 0.6498, 0.4411, 0.6003, 0.3889, 0.625, 0.3694, 0.543, 0.3224, 0.5587, 0.625, 1.0, 0.3134, 0.625, 0.3099, 0.7526, 0.3542, 0.7708, 0.3889, 0.625, 0.25, 0.625, 0.25, 0.75, 0.3099, 0.7526, 0.3134, 0.625, 0.4271, 0.4965, 0.4411, 0.6003, 0.5, 0.5997, 0.5, 0.5139, 0.5, 0.5139, 0.5, 0.5997, 0.6458, 0.4792, 0.5, 0.6311, 0.5, 0.7361, 0.6458, 0.7708, 0.6111, 0.625, 0.4411, 0.6498, 0.4271, 0.7535, 0.5, 0.7361, 0.5, 0.6311, 0.4375, 0.375, 0.4362, 0.4366, 0.5, 0.4384, 0.5, 0.375, 0.5, 0.375, 0.5, 0.4384, 0.6276, 0.4349, 0.625, 0.375, 0.5, 0.4384, 0.5, 0.5139, 0.6458, 0.4792, 0.6276, 0.4349, 0.4362, 0.4366, 0.4271, 0.4965, 0.5, 0.5139, 0.5, 0.4384, 0.4271, 0.7535, 0.4362, 0.8134, 0.5, 0.8116, 0.5, 0.7361, 0.5, 0.7361, 0.5, 0.8116, 0.6276, 0.8151, 0.6458, 0.7708, 0.5, 0.8116, 0.5, 0.875, 0.625, 0.875, 0.6276, 0.8151, 0.4362, 0.8134, 0.4375, 0.875, 0.5, 0.875, 0.5, 0.8116, 0.6458, 0.4792, 0.6111, 0.625, 0.6866, 0.625, 0.6901, 0.4974, 0.6901, 0.4974, 0.6866, 0.625, 0.75, 0.625, 0.75, 0.5, 0.6866, 0.625, 0.6901, 0.7526, 0.75, 0.75, 0.75, 0.625, 0.6111, 0.625, 0.6458, 0.7708, 0.6901, 0.7526, 0.6866, 0.625, 0.875, 0.5, 0.75, 0.5, 0.75, 0.7356, 0.875, 0.7356, 1.0, 0.7356, 0.875, 0.7356, 0.875, 1.0, 1.0, 1.0, 0.75, 0.5, 0.625, 0.5, 0.6459, 0.7356, 0.75, 0.7356, 0.875, 0.7356, 0.75, 0.7356, 0.75, 1.0, 0.875, 1.0, 0.625, 0.5, 0.5, 0.5, 0.5, 0.7356, 0.6459, 0.7356, 0.75, 0.7356, 0.6459, 0.7356, 0.625, 1.0, 0.75, 1.0, 0.6459, 0.7356, 0.5, 0.7356, 0.5, 1.0, 0.625, 1.0, 1.0, 0.5, 0.875, 0.5, 0.875, 0.7356, 1.0, 0.7356, 0.3724, 0.8151, 0.375, 0.875, 0.4375, 0.875, 0.4362, 0.8134, 0.3542, 0.7708, 0.3724, 0.8151, 0.4362, 0.8134, 0.4271, 0.7535, 0.3724, 0.4349, 0.3542, 0.4792, 0.4271, 0.4965, 0.4362, 0.4366, 0.375, 0.375, 0.3724, 0.4349, 0.4362, 0.4366, 0.4375, 0.375, 0.3889, 0.625, 0.3542, 0.7708, 0.4271, 0.7535, 0.4411, 0.6498, 0.3542, 0.4792, 0.3694, 0.543, 0.4411, 0.6003, 0.4271, 0.4965, 0.75, 0.5, 0.75, 0.5, 0.625, 0.5, 0.625, 0.5, 0.875, 0.5, 0.875, 0.5, 0.75, 0.5, 0.75, 0.5, 0.625, 0.5, 0.625, 0.5, 0.5, 0.5, 0.5, 0.5, 1.0, 0.5, 1.0, 0.5, 0.875, 0.5, 0.875, 0.5, 0.8172, 0.5, 0.8172, 0.5, 0.75, 0.5, 0.75, 0.5, 1.0, 0.5, 1.0, 0.5, 0.875, 0.5, 0.875, 0.5, 0.625, 0.5, 0.625, 0.5, 0.5, 0.5, 0.5, 0.5, 0.875, 0.5, 0.875, 0.5, 0.84, 0.5, 0.75, 0.5, 0.75, 0.5, 0.75, 0.5, 0.75, 0.5, 0.625, 0.5, 0.625, 0.5, 1.0, 0.5, 1.0, 0.5, 0.875, 0.5, 0.875, 0.5, 0.625, 0.5, 0.625, 0.5, 0.5, 0.5, 0.5, 0.5, 0.875, 0.5, 0.875, 0.5, 0.75, 0.5, 0.75, 0.5, 1.0, 0.5, 1.0, 0.5, 0.875, 0.5, 0.625, 0.5, 0.625, 0.5, 0.5, 0.5, 0.5, 0.5, 0.7554, 0.5, 0.7529, 0.5, 0.6798, 0.5, 0.6884, 0.5, 0.6008, 0.5, 0.625, 0.5, 0.5, 0.5, 0.5, 0.5, 1.0, 0.5, 1.0, 0.5, 0.875, 0.5, 0.875, 0.5, 0.8156, 0.5, 0.8123, 0.5, 0.8172, 0.5, 0.8172, 0.5, 1.0, 0.5, 1.0, 0.5, 0.875, 0.5, 0.875, 0.5, 0.625, 0.5, 0.6008, 0.5, 0.5, 0.5, 0.5, 0.5, 0.674, 0.5, 0.674, 0.5, 0.6884, 0.5, 0.6884, 0.5, 0.7487, 0.5, 0.5, 0.5, 0.625, 0.5, 0.7493, 0.5, 0.75, 0.5, 0.75, 0.5, 0.6441, 0.5, 0.625, 0.5, 0.6441, 0.5, 0.625, 0.5, 0.625, 0.5, 0.8569, 0.5, 0.75, 0.5, 0.75, 0.5, 0.875, 0.5, 1.0, 0.5, 0.7487, 0.5, 0.7493, 0.5, 0.875, 0.5, 0.875, 0.5, 0.875, 0.5, 0.8569, 0.5, 0.8569, 0.5, 0.625, 0.5, 0.625, 0.5, 0.7493, 0.5, 0.7493, 0.5, 0.75, 0.5, 0.75, 0.5, 0.6441, 0.5, 0.6441, 0.5, 0.6441, 0.5, 0.6441, 0.5, 0.625, 0.5, 0.625, 0.5, 0.625, 0.5, 0.625, 0.5, 0.7493, 0.5, 0.7493, 0.5, 0.7493, 0.5, 0.7493, 0.5, 0.875, 0.5, 0.875, 0.5, 0.8569, 0.5, 0.8569, 0.5, 0.75, 0.5, 0.75, 0.5, 0.8569, 0.5, 0.8569, 0.5, 0.75, 0.5, 0.75, 0.5, 0.7493, 0.5, 0.7493, 0.5, 0.875, 0.5, 0.875, 0.5, 0.625, 0.5, 0.625, 0.5, 0.7493, 0.5, 0.7493, 0.5, 0.6441, 0.5, 0.6441, 0.5, 0.625, 0.5, 0.625, 0.5, 0.75, 0.5, 0.75, 0.5, 0.6441, 0.5, 0.6441, 0.5, 0.875, 0.5, 0.875, 0.5, 0.8569, 0.5, 0.8569, 0.5, 0.875, 0.5, 0.8569, 0.5, 0.875, 0.5, 1.0, 0.5, 0.7554, 0.5, 0.7554, 0.5, 0.8123, 0.5, 0.8123, 0.5, 0.6884, 0.5, 0.6884, 0.5, 0.7554, 0.5, 0.7554, 0.5, 0.875, 0.5, 0.875, 0.5, 0.7529, 0.5, 0.7554, 0.5, 0.8123, 0.5, 0.7493, 0.5, 0.7493, 0.5, 0.875, 0.5, 0.875, 0.5, 0.7493, 0.5, 0.7493, 0.5, 0.875, 0.5, 0.875, 0.5, 0.75, 0.5, 0.75, 0.5, 0.6441, 0.5, 0.6441, 0.5, 0.8569, 0.5, 0.8569, 0.5, 0.75, 0.5, 0.75, 0.5, 0.875, 0.5, 0.875, 0.5, 0.8569, 0.5, 0.8569, 0.5, 0.6441, 0.5, 0.6441, 0.5, 0.625, 0.5, 0.625, 0.5, 0.875, 0.5, 0.875, 0.5, 0.8569, 0.5, 0.8569, 0.5, 0.75, 0.5, 0.75, 0.5, 0.6441, 0.5, 0.6441, 0.5, 0.8569, 0.5, 0.8569, 0.5, 0.75, 0.5, 0.75, 0.5, 0.875, 0.5, 0.875, 0.5, 0.8569, 0.5, 0.8569, 0.5, 0.6441, 0.5, 0.6441, 0.5, 0.625, 0.5, 0.625, 0.5, 0.625, 0.5, 0.625, 0.5, 0.7493, 0.5, 0.7493, 0.5, 0.75, 0.5, 0.75, 0.5, 0.6441, 0.5, 0.6441, 0.5, 0.6441, 0.5, 0.6441, 0.5, 0.625, 0.5, 0.625, 0.5, 0.625, 0.5, 0.625, 0.5, 0.7493, 0.5, 0.7493, 0.5, 0.7493, 0.5, 0.7493, 0.5, 0.875, 0.5, 0.875, 0.5, 0.75, 0.5, 0.75, 0.5, 0.6441, 0.5, 0.6441, 0.5, 0.8569, 0.5, 0.8569, 0.5, 0.75, 0.5, 0.75, 0.5, 0.8569, 0.5, 0.8365, 0.5, 0.75, 0.5, 0.75, 0.5, 0.875, 0.5, 0.875, 0.5, 0.8365, 0.5, 0.8569, 0.5, 0.6441, 0.5, 0.6441, 0.5, 0.625, 0.5, 0.625, 0.5, 0.625, 0.5, 0.625, 0.5, 0.7256, 0.5, 0.7493, 0.5, 0.7493, 0.5, 0.7256, 0.5, 0.875, 0.5, 0.875, 0.5, 0.625, 0.5, 0.625, 0.5, 0.7493, 0.5, 0.7256, 0.5, 0.7256, 0.5, 0.7493, 0.5, 0.875, 0.5, 0.875, 0.5, 0.625, 0.5, 0.625, 0.5, 0.625, 0.5, 0.625, 0.5, 0.8365, 0.5, 0.8569, 0.5, 0.75, 0.5, 0.75, 0.5, 0.875, 0.5, 0.875, 0.5, 0.8569, 0.5, 0.8365, 0.5, 0.75, 0.5, 0.75, 0.5, 0.6441, 0.5, 0.6441, 0.5, 0.6605, 0.5, 0.6441, 0.5, 0.75, 0.5, 0.75, 0.5, 0.75, 0.5, 0.75, 0.5, 0.6441, 0.5, 0.6441, 0.5, 0.6441, 0.5, 0.6441, 0.5, 0.625, 0.5, 0.625, 0.5, 0.625, 0.5, 0.6605, 0.5, 0.6836, 0.5, 0.625, 0.5, 0.75, 0.5, 0.8569, 0.5, 0.875, 0.5, 0.6836, 0.5, 0.6605, 0.5, 0.75, 0.5, 0.75, 0.5, 0.6836, 0.5, 0.625, 0.5, 0.6836, 0.5, 0.875, 0.5, 0.7493, 0.5, 0.8569, 0.5, 0.8569, 0.5, 0.75, 0.5, 0.75, 0.5, 0.75, 0.5, 0.75, 0.5, 0.6441, 0.5, 0.6441, 0.5, 0.7493, 0.5, 0.7493, 0.5, 0.875, 0.5, 0.875, 0.5, 0.625, 0.5, 0.625, 0.5, 0.7493, 0.5, 0.7493, 0.5, 0.6441, 0.5, 0.6441, 0.5, 0.625, 0.5, 0.625, 0.5, 0.875, 0.5, 0.875, 0.5, 0.8569, 0.5, 0.8569, 0.5, 0.625, 0.5, 0.625, 0.5, 0.5, 0.5, 0.5, 0.5, 1.0, 0.5, 1.0, 0.5, 0.875, 0.5, 0.875, 0.5, 0.875, 0.5, 0.875, 0.5, 0.75, 0.5, 0.7529, 0.5, 0.7529, 0.5, 0.75, 0.5, 0.625, 0.5, 0.625, 0.5, 0.6822, 0.5, 0.6798, 0.5, 0.6008, 0.5, 0.6504, 0.5, 0.875, 0.5, 0.875, 0.5, 0.8123, 0.5, 0.84, 0.5, 0.75, 0.5, 0.75, 0.5, 0.6504, 0.5, 0.6008, 0.5, 0.625, 0.5, 0.4375, 0.875, 0.375, 0.875, 0.5, 0.875, 0.5, 0.5997, 0.5, 0.5997, 0.5, 0.6311, 0.5, 0.6311, 0.3694, 0.543, 0.3694, 0.543, 0.4411, 0.6003, 0.4411, 0.6003, 0.3694, 0.543, 0.3542, 0.4792, 0.3099, 0.4974, 0.3224, 0.5587, 0.5, 0.5997, 0.5, 0.6311, 0.6111, 0.625, 0.6458, 0.4792, 0.4411, 0.6003, 0.4411, 0.6498, 0.5, 0.6311, 0.5, 0.5997, 0.4411, 0.6498, 0.4411, 0.6498, 0.3889, 0.625, 0.3889, 0.625, 0.3889, 0.625, 0.3889, 0.625, 0.3694, 0.543, 0.3694, 0.543, 0.4411, 0.6003, 0.4411, 0.6003, 0.5, 0.5997, 0.5, 0.5997, 0.5, 0.6311, 0.5, 0.6311, 0.4411, 0.6498, 0.4411, 0.6498, 0.7529, 0.5, 0.625, 0.5, 0.625, 0.5, 0.6798, 0.5, 0.6798, 0.5, 0.625, 0.5, 0.6008, 0.5, 0.6441, 0.5, 0.6441, 0.5, 0.625, 0.5, 0.625, 0.5, 0.75, 0.5, 0.75, 0.5, 0.6441, 0.5, 0.6441, 0.5, 0.75, 0.5, 0.75, 0.5, 0.75, 0.5, 0.75, 0.5, 0.625, 0.5, 0.625, 0.5, 0.625, 0.5, 0.625, 0.5, 0.625, 0.5, 0.625, 0.5, 0.6441, 0.5, 0.6605, 0.5, 0.6441, 0.5, 0.6441, 0.5, 0.625, 0.5, 0.625, 0.5, 0.75, 0.5, 0.75, 0.5, 0.75, 0.5, 0.75, 0.5, 0.674, 0.5, 0.6822, 0.5, 0.6618, 0.5, 0.6618, 0.5, 0.6822, 0.5, 0.6274, 0.5, 0.84, 0.5, 0.8156, 0.5, 0.8228, 0.5, 0.8228, 0.5, 0.8156, 0.5, 0.8078, 0.5, 0.75, 0.5, 0.751, 0.5, 0.674, 0.5, 0.6504, 0.5, 0.751, 0.5, 0.75, 0.5, 0.674, 0.5, 0.674, 0.5, 0.84, 0.5, 0.8172, 0.5, 0.751, 0.5, 0.75, 0.5, 0.8172, 0.5, 0.8172, 0.5, 0.75, 0.5, 0.751, 0.5, 0.75, 0.5, 0.75, 0.5, 0.674, 0.5, 0.674, 0.5, 0.8172, 0.5, 0.8172, 0.5, 0.75, 0.5, 0.75, 0.5, 0.674, 0.5, 0.674, 0.5, 0.6884, 0.5, 0.6884, 0.5, 0.7554, 0.5, 0.7554, 0.5, 0.8123, 0.5, 0.8123, 0.5, 0.7554, 0.5, 0.7554, 0.5, 0.8123, 0.5, 0.8123, 0.5, 0.6884, 0.5, 0.6884, 0.5, 0.7554, 0.5, 0.7554, 0.5, 0.8123, 0.5, 0.8123, 0.5, 0.8172, 0.5, 0.8172, 0.5, 0.75, 0.5, 0.75, 0.5, 0.674, 0.5, 0.674, 0.5, 0.8123, 0.5, 0.8123, 0.5, 0.8172, 0.5, 0.8172, 0.5, 0.6884, 0.5, 0.6884, 0.5, 0.7554, 0.5, 0.7554, 0.5, 0.75, 0.5, 0.75, 0.5, 0.674, 0.5, 0.674, 0.5, 0.8172, 0.5, 0.8172, 0.5, 0.75, 0.5, 0.75, 0.5, 0.674, 0.5, 0.674, 0.5, 0.6884, 0.5, 0.6884, 0.5, 0.674, 0.5, 0.674, 0.5, 0.6884, 0.5, 0.6884, 0.5, 0.8172, 0.5, 0.8172, 0.5, 0.75, 0.5, 0.75, 0.5, 0.75, 0.5, 0.75, 0.5, 0.674, 0.5, 0.674, 0.5, 0.8172, 0.5, 0.8172, 0.5, 0.7866, 0.5, 0.7848, 0.5, 0.674, 0.5, 0.674, 0.5, 0.6884, 0.5, 0.6884, 0.5, 0.7554, 0.5, 0.7554, 0.5, 0.7822, 0.5, 0.8123, 0.5, 0.8123, 0.5, 0.8123, 0.5, 0.8172, 0.5, 0.8172, 0.5, 0.6884, 0.5, 0.6884, 0.5, 0.7554, 0.5, 0.7554, 0.5, 0.7554, 0.5, 0.7554, 0.5, 0.8123, 0.5, 0.8123, 0.5, 0.6773, 0.5, 0.674, 0.5, 0.6884, 0.5, 0.6884, 0.5, 0.7074, 0.5, 0.7181, 0.5, 0.7338, 0.5, 0.7446, 0.5, 0.75, 0.5, 0.75, 0.5, 0.6967, 0.5, 0.674, 0.5, 0.8123, 0.5, 0.8123, 0.5, 0.8172, 0.5, 0.8172, 0.5, 0.7655, 0.5, 0.7554, 0.5, 0.6884, 0.5, 0.6884, 0.5, 0.7554, 0.5, 0.75, 0.5, 0.7339, 0.5, 0.7849, 0.5, 0.8172, 0.5, 0.8172, 0.5, 0.7812, 0.5, 0.7839, 0.5, 0.75, 0.5, 0.75, 0.5, 0.7181, 0.5, 0.7074, 0.5, 0.8123, 0.5, 0.8123, 0.5, 0.8172, 0.5, 0.8172, 0.5, 0.7554, 0.5, 0.7554, 0.5, 0.6884, 0.5, 0.6884, 0.5, 0.7554, 0.5, 0.7554, 0.5, 0.7554, 0.5, 0.6884, 0.5, 0.6884, 0.5, 0.6884, 0.5, 0.6884, 0.5, 0.6884, 0.5, 0.6884, 0.5, 0.7554, 0.5, 0.7554, 0.5, 0.6884, 0.5, 0.6884, 0.5, 0.6884, 0.5, 0.6884, 0.5, 0.7554, 0.5, 0.7554, 0.5, 0.7554, 0.5, 0.7554, 0.5, 0.6884, 0.5, 0.6884, 0.5, 0.6884, 0.5, 0.6884, 0.5, 0.6884, 0.5, 0.6884, 0.5, 0.7554, 0.5, 0.7554, 0.5, 0.6884, 0.5, 0.6884, 0.5, 0.7554, 0.5, 0.7554, 0.5, 0.6884, 0.5, 0.6884, 0.5, 0.7554, 0.5, 0.7554, 0.5, 0.7554, 0.5, 0.7554, 0.5, 0.6884, 0.5, 0.6884, 0.5, 0.7554, 0.5, 0.7554, 0.5, 0.7554, 0.5, 0.7554, 0.5, 0.8123, 0.5, 0.8123, 0.5, 0.8172, 0.5, 0.8172, 0.5, 0.6884, 0.5, 0.6884, 0.5, 0.6884, 0.5, 0.7554, 0.5, 0.7554, 0.5, 0.7655, 0.5, 0.7554, 0.5, 0.75, 0.5, 0.75, 0.5, 0.674, 0.5, 0.674, 0.5, 0.8172, 0.5, 0.8172, 0.5, 0.7848, 0.5, 0.674, 0.5, 0.6805, 0.5, 0.6884, 0.5, 0.6884, 0.5, 0.7554, 0.5, 0.7685, 0.5, 0.7846, 0.5, 0.7822, 0.5, 0.6884, 0.5, 0.6884, 0.5, 0.7632, 0.5, 0.7593, 0.5, 0.7338, 0.5, 0.7181, 0.5, 0.75, 0.5, 0.7554, 0.5, 0.7593, 0.5, 0.7632, 0.5, 0.7039, 0.5, 0.7003, 0.5, 0.7139, 0.5, 0.6884, 0.5, 0.674, 0.5, 0.7039, 0.5, 0.6773, 0.5, 0.6805, 0.5, 0.6967, 0.5, 0.6896, 0.5, 0.7446, 0.5, 0.7338, 0.5, 0.7554, 0.5, 0.762, 0.5, 0.7839, 0.5, 0.75, 0.5, 0.75, 0.5, 0.7866, 0.5, 0.7339, 0.5, 0.7153, 0.5, 0.8123, 0.5, 0.7849, 0.5, 0.7822, 0.5, 0.8123, 0.5, 0.8123, 0.5, 0.7846, 0.5, 0.8123, 0.5, 0.8123, 0.5, 0.7822, 0.5, 0.7848, 0.5, 0.8123, 0.5, 0.8123, 0.5, 0.7846, 0.5, 0.7685, 0.5, 0.7554, 0.5, 0.7655, 0.5, 0.762, 0.5, 0.7848, 0.5, 0.7846, 0.5, 0.7685, 0.5, 0.75, 0.5, 0.7848, 0.5, 0.7866, 0.5, 0.75, 0.5, 0.7602, 0.5, 0.7339, 0.5, 0.7849, 0.5, 0.7848, 0.5, 0.7848, 0.5, 0.7839, 0.5, 0.7866, 0.5, 0.7846, 0.5, 0.75, 0.5, 0.762, 0.5, 0.7554, 0.5, 0.75, 0.5, 0.762, 0.5, 0.7685, 0.5, 0.75, 0.5, 0.75, 0.5, 0.7866, 0.5, 0.7602, 0.5, 0.7848, 0.5, 0.7846, 0.5, 0.7849, 0.5, 0.8123, 0.5, 0.8123, 0.5, 0.7848, 0.5, 0.8123, 0.5, 0.8123, 0.5, 0.8172, 0.5, 0.8172, 0.5, 0.8172, 0.5, 0.8172, 0.5, 0.7839, 0.5, 0.7866, 0.5, 0.7554, 0.5, 0.762, 0.5, 0.75, 0.5, 0.75, 0.5, 0.7849, 0.5, 0.7812, 0.5, 0.7839, 0.5, 0.7848, 0.5, 0.7554, 0.5, 0.7849, 0.5, 0.7848, 0.5, 0.762, 0.5, 0.7812, 0.5, 0.75, 0.5, 0.75, 0.5, 0.7839, 0.5, 0.75, 0.5, 0.7685, 0.5, 0.762, 0.5, 0.75, 0.5, 0.7655, 0.5, 0.7446, 0.5, 0.762, 0.5, 0.7685, 0.5, 0.75, 0.5, 0.75, 0.5, 0.7074, 0.5, 0.6967, 0.5, 0.6967, 0.5, 0.7074, 0.5, 0.7446, 0.5, 0.7655, 0.5, 0.674, 0.5, 0.6773, 0.5, 0.6896, 0.5, 0.6826, 0.5, 0.7655, 0.5, 0.7593, 0.5, 0.7003, 0.5, 0.6967, 0.5, 0.6884, 0.5, 0.6884, 0.5, 0.7593, 0.5, 0.7655, 0.5, 0.6805, 0.5, 0.6773, 0.5, 0.6884, 0.5, 0.6884, 0.5, 0.7848, 0.5, 0.75, 0.5, 0.75, 0.5, 0.8172, 0.5, 0.6967, 0.5, 0.6805, 0.5, 0.674, 0.5])
me_cube_001.materials.append(mat_white)
me_cube_001.use_remesh_preserve_volume = False
me_cube_001.use_remesh_preserve_attributes = False
me_cube_001.use_mirror_vertex_groups = False
me_cube_001.update()
arm_armature = bpy.data.armatures.new('Armature')  # bones are not reproduced

# ---- objects
ob_armature = bpy.data.objects.new('Armature', arm_armature)
ob_t_pose = bpy.data.objects.new('T-pose', me_cube_001)
ob_camera = bpy.data.objects.new('Camera', cam_camera)
ob_frontlight = bpy.data.objects.new('FrontLight', light_light)
ob_backlight = bpy.data.objects.new('BackLight', light_light_001)

# ---- transforms, parenting, visibility, modifiers, constraints
ob_armature.location = (0.00113, 0.3973, 12.87)
ob_armature.show_in_front = True
ob_armature.lineart.crease_threshold = 0.0
ob_t_pose.parent = ob_armature
ob_t_pose.matrix_parent_inverse = Matrix(((1.0, -0.0, 0.0, -0.00113), (-0.0, 1.0, -0.0, -0.3973), (0.0, -0.0, 1.0, -12.87), (-0.0, 0.0, -0.0, 1.0)))
ob_t_pose.location = (0.0, 0.0, 0.0)
ob_t_pose.lock_rotations_4d = False
ob_t_pose.empty_display_type = 'ARROWS'
ob_t_pose.lineart.crease_threshold = 0.0
_vg = ob_t_pose.vertex_groups.new(name='Bone')
for _i, _w in zip([35, 36, 37, 38, 39, 40, 41, 44, 45, 46, 47, 50, 64, 65, 66, 109, 110, 111, 123, 131, 132, 266, 269, 270, 271, 272, 273, 274, 275, 276, 277, 278, 279, 280, 285, 286, 287, 288, 289, 290, 291, 292, 310, 311, 312, 355, 356, 357, 358, 359, 371, 379], [0.01049, 0.8684, 0.8356, 0.7862, 0.1398, 0.06697, 0.07647, 0.7545, 0.2955, 0.2117, 0.05671, 0.0195, 0.05847, 0.09822, 0.1595, 0.9043, 0.869, 0.8649, 0.5638, 0.07391, 0.0006321, 0.04348, 0.007089, 0.08832, 0.9249, 0.8601, 0.8324, 0.7882, 0.5545, 0.1412, 0.07927, 0.05317, 0.1124, 0.06263, 0.742, 0.2948, 0.746, 0.8409, 0.2439, 0.1862, 0.06386, 0.5713, 0.0586, 0.07228, 0.1312, 0.9006, 0.9094, 0.8575, 0.9307, 0.858, 0.5431, 0.06149]): _vg.add([_i], _w, 'REPLACE')
_vg = ob_t_pose.vertex_groups.new(name='Bone.001')
for _i, _w in zip([7, 19, 21, 23, 27, 33, 34, 35, 44, 45, 46, 47, 64, 65, 66, 109, 110, 111, 123, 130, 131, 132, 133, 135, 136, 137, 138, 225, 230, 254, 266, 269, 270, 287, 288, 289, 290, 291, 292], [0.01237, 0.02327, 0.1175, 0.1224, 0.007128, 0.2075, 0.71, 0.6894, 0.1289, 0.4278, 0.5856, 0.597, 0.166, 0.2248, 0.4715, 0.01479, 0.06559, 0.07078, 0.217, 0.03059, 0.5554, 0.1974, 0.1871, 0.0787, 0.003035, 0.7515, 0.1788, 0.07063, 0.01055, 0.05224, 0.07111, 0.009457, 0.1652, 0.0792, 0.03502, 0.2338, 0.006712, 0.01704, 0.1321]): _vg.add([_i], _w, 'REPLACE')
_vg = ob_t_pose.vertex_groups.new(name='Bone.002')
for _i, _w in zip([33, 34, 35, 44, 45, 46, 47, 64, 65, 66, 110, 111, 112, 113, 114, 115, 116, 117, 123, 130, 131, 132, 133, 134, 135, 136, 137, 138, 139, 140, 141, 142, 143, 144, 145, 146, 150, 287], [0.02367, 0.05828, 0.009611, 0.07775, 0.2302, 0.1091, 0.2044, 0.7635, 0.6646, 0.3582, 0.02472, 0.01565, 0.968, 0.9826, 0.9834, 0.9701, 0.977, 1.01, 0.1913, 0.9454, 0.3326, 0.7643, 0.7632, 0.9746, 0.9029, 0.9674, 0.197, 0.805, 0.7989, 0.9475, 0.156, 0.09418, 0.01479, 0.8515, 0.01913, 0.005293, 0.02028, 0.007045]): _vg.add([_i], _w, 'REPLACE')
_vg = ob_t_pose.vertex_groups.new(name='Bone.003')
for _i, _w in zip([115, 139, 140, 141, 142, 143, 144, 145, 146, 147, 148, 149, 150, 151, 152, 153, 154, 155, 156, 183, 186], [0.007514, 0.1997, 0.05129, 0.8429, 0.9052, 0.9669, 0.1485, 0.9514, 0.9563, 0.9762, 0.9931, 0.9869, 0.9589, 0.06997, 0.4805, 0.01213, 0.05751, 0.00335, 0.4754, 0.00346, 0.003941]): _vg.add([_i], _w, 'REPLACE')
_vg = ob_t_pose.vertex_groups.new(name='Bone.004')
for _i, _w in zip([151, 152, 153, 154, 155, 156, 157, 158, 159, 160, 161, 162, 163, 164, 165, 166, 167, 168, 169, 170, 171, 172, 173, 174, 175, 176, 177, 178, 179, 180, 181, 182, 183, 184, 185, 186, 187, 188, 189, 190, 191, 192, 193, 194, 195, 196, 197, 198, 199, 200, 201, 202, 203, 204, 205, 206, 207, 208, 209, 210, 211, 212, 213, 214, 215, 216, 217, 218], [0.9297, 0.5194, 0.9688, 0.9427, 0.9733, 0.5244, 0.999, 0.9939, 0.9991, 0.9989, 0.9993, 0.9944, 0.999, 0.9962, 0.9992, 0.9993, 0.9992, 0.9962, 0.9969, 0.9928, 0.994, 0.9981, 0.9972, 0.9967, 0.9971, 0.9975, 0.9972, 0.9971, 0.9972, 0.9972, 0.9967, 0.9959, 0.9733, 0.9981, 0.9967, 0.973, 0.9993, 0.9992, 0.9992, 0.9993, 0.9993, 0.9835, 0.9963, 0.9969, 0.9989, 0.9872, 0.9974, 0.9987, 0.999, 0.9993, 0.9989, 0.9963, 0.996, 0.9961, 0.9964, 0.9964, 0.9989, 0.9989, 0.9986, 0.9986, 0.9993, 0.9993, 0.9993, 0.9992, 0.9992, 0.9992, 0.9992, 0.9992]): _vg.add([_i], _w, 'REPLACE')
_vg = ob_t_pose.vertex_groups.new(name='Bone.005')
for _i, _w in zip([7, 35, 46, 47, 225, 230, 248, 250, 252, 254, 256, 257, 266, 267, 268, 269, 270, 285, 286, 287, 288, 289, 290, 291, 292, 310, 311, 312, 355, 357, 359, 371, 379, 380, 381, 382, 383, 385, 386], [0.01549, 0.01146, 0.00779, 0.008768, 0.07676, 0.01823, 0.03539, 0.1185, 0.1315, 0.05334, 0.004384, 0.01632, 0.06872, 0.1943, 0.5734, 0.6715, 0.1605, 0.1235, 0.4289, 0.07929, 0.02982, 0.2315, 0.5275, 0.5544, 0.1208, 0.1829, 0.1373, 0.5395, 0.01195, 0.07979, 0.06536, 0.2121, 0.1725, 0.03465, 0.176, 0.01372, 0.07874, 0.1239, 0.0198]): _vg.add([_i], _w, 'REPLACE')
_vg = ob_t_pose.vertex_groups.new(name='Bone.006')
for _i, _w in zip([250, 267, 268, 269, 285, 286, 287, 290, 291, 292, 310, 311, 312, 357, 359, 360, 361, 362, 363, 364, 365, 371, 378, 379, 380, 381, 382, 383, 384, 385, 386, 387, 388, 389, 390, 391, 392, 393, 394, 395, 396, 397, 398], [0.02216, 0.06872, 0.1979, 0.07036, 0.09686, 0.2267, 0.006354, 0.2025, 0.2239, 0.03918, 0.7435, 0.7825, 0.3203, 0.01553, 0.03548, 0.9659, 0.9647, 0.992, 0.9806, 0.9941, 0.9887, 0.2187, 0.9885, 0.7386, 0.9361, 0.7534, 0.954, 0.8893, 0.9871, 0.8268, 0.9504, 0.6711, 0.8614, 0.6211, 0.5734, 0.4859, 0.8181, 0.1465, 0.1051, 0.2195, 0.1178, 0.1497, 0.1253]): _vg.add([_i], _w, 'REPLACE')
_vg = ob_t_pose.vertex_groups.new(name='Bone.007')
for _i, _w in zip([387, 388, 389, 390, 391, 392, 393, 394, 395, 396, 397, 398, 399, 400, 401, 402, 403, 404, 431, 434, 440, 444], [0.3039, 0.1263, 0.3526, 0.3997, 0.4852, 0.1695, 0.7948, 0.8173, 0.691, 0.8045, 0.7649, 0.8127, 0.09368, 0.1042, 0.09434, 0.09046, 0.09261, 0.09744, 0.008955, 0.006515, 0.003738, 0.007645]): _vg.add([_i], _w, 'REPLACE')
_vg = ob_t_pose.vertex_groups.new(name='Bone.008')
for _i, _w in zip([389, 390, 391, 393, 394, 395, 396, 397, 398, 399, 400, 401, 402, 403, 404, 405, 406, 407, 408, 409, 410, 411, 412, 413, 414, 415, 416, 417, 418, 419, 420, 421, 422, 423, 424, 425, 426, 427, 428, 429, 430, 431, 432, 433, 434, 435, 436, 437, 438, 439, 440, 441, 442, 443, 444, 445, 446, 447, 448, 449, 450, 451, 452, 453, 454, 455, 456, 457, 458, 459, 460, 461, 462, 463, 464, 465, 466], [0.0002682, 0.002154, 0.006229, 0.05844, 0.07739, 0.08912, 0.07754, 0.08517, 0.06179, 0.8865, 0.8784, 0.8843, 0.8926, 0.8884, 0.8859, 0.9937, 0.9823, 0.9967, 0.9903, 0.9949, 0.9829, 0.9886, 0.9839, 0.9941, 0.9909, 0.9941, 0.9839, 0.9952, 0.9907, 0.9795, 0.9975, 0.9988, 0.9988, 0.9991, 0.9989, 0.9992, 0.9992, 0.9992, 0.9992, 0.9812, 0.977, 0.9652, 0.9784, 0.9738, 0.9666, 0.9934, 0.9941, 0.9941, 0.9909, 0.9909, 0.9682, 0.984, 0.9852, 0.9884, 0.9659, 0.9851, 0.9893, 0.9886, 0.9909, 0.9885, 0.984, 0.9837, 0.9837, 0.984, 0.984, 0.9886, 0.9887, 0.9881, 0.9879, 0.9912, 0.9909, 0.9911, 0.9906, 0.9943, 0.9942, 0.994, 0.994]): _vg.add([_i], _w, 'REPLACE')
_vg = ob_t_pose.vertex_groups.new(name='Bone.009')
for _i, _w in zip([3, 7, 9, 12, 17, 18, 19, 21, 23, 25, 26, 27, 32, 33, 34, 35, 46, 47, 120, 121, 133, 137, 222, 225, 230, 232, 236, 239, 244, 245, 246, 247, 248, 250, 252, 254, 255, 256, 257, 258, 262, 265, 266, 267, 268, 269, 270, 287, 289, 290, 291, 292, 368, 369, 381, 385], [0.1324, 0.3648, 0.05659, 0.1171, 0.1065, 0.04975, 0.8186, 0.7275, 0.6958, 0.007988, 0.1531, 0.1967, 0.05357, 0.6909, 0.1942, 0.191, 0.04673, 0.1069, 0.02124, 0.002746, 0.002337, 0.02602, 0.1374, 0.8404, 0.3666, 0.06178, 0.2629, 0.1254, 0.1301, 0.08359, 0.8338, 0.0597, 0.7814, 0.6728, 0.6578, 0.7024, 0.01824, 0.1703, 0.2071, 0.2755, 0.06474, 0.05462, 0.7751, 0.6623, 0.1866, 0.1731, 0.5246, 0.02245, 0.2659, 0.03834, 0.1171, 0.09734, 0.02992, 0.01134, 0.02108, 0.02696]): _vg.add([_i], _w, 'REPLACE')
_vg = ob_t_pose.vertex_groups.new(name='Bone.010')
for _i, _w in zip([0, 1, 2, 3, 4, 5, 6, 7, 8, 9, 10, 11, 12, 13, 14, 15, 16, 17, 18, 19, 20, 21, 22, 23, 24, 25, 26, 27, 28, 29, 30, 31, 32, 118, 119, 120, 121, 122, 219, 220, 221, 222, 223, 224, 226, 227, 228, 229, 230, 231, 232, 233, 234, 235, 236, 237, 238, 239, 240, 241, 242, 243, 244, 245, 246, 247, 248, 249, 250, 251, 252, 253, 254, 255, 256, 257, 258, 259, 260, 261, 262, 263, 264, 265, 267, 268, 270, 366, 367, 368, 369, 370], [1.001, 0.9815, 1.029, 0.8401, 0.9984, 1.051, 1.006, 0.5586, 1.001, 0.9319, 0.9812, 1.048, 0.8589, 1.003, 0.9987, 1.187, 1.007, 0.8839, 0.9411, 0.1303, 0.9906, 0.1378, 0.9937, 0.1513, 0.9989, 0.9655, 0.8183, 0.7623, 0.9931, 0.9731, 0.9815, 0.9953, 0.9352, 0.9947, 0.9837, 0.9573, 0.9686, 0.9854, 1.001, 0.9763, 1.029, 0.8331, 0.9897, 1.072, 1.0, 0.9976, 1.051, 1.006, 0.5561, 1.001, 0.925, 0.9741, 1.048, 0.9988, 0.6819, 1.522, 1.005, 0.8465, 1.002, 0.9982, 1.187, 1.007, 0.8541, 0.9113, 0.1296, 0.928, 0.1512, 0.988, 0.1629, 0.9917, 0.1669, 0.9977, 0.1662, 0.9588, 0.7904, 0.7428, 0.6677, 0.9908, 0.9709, 0.9963, 0.9216, 0.9784, 0.9939, 0.9338, 0.01106, 0.0006553, 0.008997, 0.9928, 0.9805, 0.9516, 0.9629, 0.9822]): _vg.add([_i], _w, 'REPLACE')
_vg = ob_t_pose.vertex_groups.new(name='Bone.011')
for _i, _w in zip([37, 38, 39, 41, 42, 50, 271, 273, 274, 275, 276, 277, 279, 280, 281, 282, 284, 356], [0.0004877, 0.09657, 0.08468, 0.06383, 0.04551, 0.007065, 0.00767, 0.002445, 0.09999, 0.402, 0.4617, 0.04655, 0.09473, 0.6877, 0.05496, 0.02314, 0.07444, 0.02391]): _vg.add([_i], _w, 'REPLACE')
_vg = ob_t_pose.vertex_groups.new(name='Bone.012')
for _i, _w in zip([36, 37, 38, 39, 40, 41, 42, 43, 48, 50, 51, 58, 59, 62, 63, 276, 280, 281, 282, 283, 284, 296, 297], [0.05727, 0.07289, 0.08657, 0.4977, 0.4288, 0.7325, 0.5264, 0.7754, 0.1046, 0.2463, 0.6613, 0.00557, 0.02697, 0.02296, 0.01187, 0.1201, 0.1299, 0.2329, 0.06338, 0.1164, 0.6038, 0.33, 0.08303]): _vg.add([_i], _w, 'REPLACE')
_vg = ob_t_pose.vertex_groups.new(name='Bone.013')
for _i, _w in zip([36, 37, 39, 40, 41, 42, 43, 48, 49, 50, 51, 52, 53, 54, 55, 56, 57, 58, 59, 60, 61, 62, 63, 67, 68, 69, 70, 72, 73, 75, 78, 276, 281, 284, 296], [0.00984, 0.03689, 0.2181, 0.4833, 0.1216, 0.2104, 0.1407, 0.861, 0.9812, 0.629, 0.1363, 0.9315, 0.9763, 0.921, 0.9476, 0.9676, 0.864, 0.9561, 0.9414, 0.9953, 0.988, 0.9567, 0.9546, 0.1313, 0.05346, 0.1894, 0.1243, 0.2051, 0.00193, 0.01231, 0.006306, 0.04867, 0.07698, 0.03821, 0.06138]): _vg.add([_i], _w, 'REPLACE')
_vg = ob_t_pose.vertex_groups.new(name='Bone.014')
for _i, _w in zip([52, 54, 55, 56, 57, 67, 68, 69, 70, 71, 72, 73, 74, 75, 76, 77, 78, 79, 80, 81, 82, 83, 84, 85, 86, 87, 88, 89, 90, 91, 92, 93, 94, 95, 97, 98, 100, 101, 102, 103, 104, 105, 106, 107, 108], [0.06735, 0.07733, 0.05222, 0.01445, 0.1336, 0.8684, 0.9465, 0.8101, 0.8755, 0.9907, 0.7944, 0.9735, 0.9867, 0.9684, 0.9762, 0.9889, 0.9713, 0.9564, 0.9216, 0.9657, 0.9506, 0.8355, 0.9647, 0.8754, 0.9307, 0.876, 0.8035, 0.1605, 0.874, 0.5111, 0.07769, 0.5426, 0.08864, 0.6348, 0.09107, 0.05131, 0.01229, 0.01253, 0.02708, 0.9936, 0.9934, 0.9938, 0.9892, 0.9938, 0.9934]): _vg.add([_i], _w, 'REPLACE')
_vg = ob_t_pose.vertex_groups.new(name='Bone.019')
for _i, _w in zip([79, 80, 81, 82, 83, 84, 85, 86, 87, 88, 89, 90, 91, 92, 93, 94, 95, 96, 97, 98, 99, 100, 101, 102, 124, 125, 126, 127, 128, 129], [0.03676, 0.07829, 0.01799, 0.04843, 0.1643, 0.02016, 0.1246, 0.06934, 0.1239, 0.1965, 0.8395, 0.126, 0.4889, 0.9223, 0.4574, 0.9114, 0.3652, 1.001, 0.9089, 0.9487, 0.9901, 0.9689, 0.9687, 0.9615, 0.9996, 0.9812, 0.9809, 1.0, 0.9972, 0.9899]): _vg.add([_i], _w, 'REPLACE')
_vg = ob_t_pose.vertex_groups.new(name='Bone.015')
for _i, _w in zip([42, 43, 50, 51, 272, 273, 274, 276, 277, 278, 279, 280, 281, 282, 283, 284, 293, 294, 295, 296, 297, 308], [0.09186, 0.03652, 0.006609, 0.08825, 0.04151, 0.06578, 0.07384, 0.08425, 0.3659, 0.423, 0.6188, 0.07979, 0.3033, 0.1058, 0.6567, 0.2039, 0.06504, 0.09753, 0.08803, 0.2764, 0.1486, 0.02151]): _vg.add([_i], _w, 'REPLACE')
_vg = ob_t_pose.vertex_groups.new(name='Bone.016')
for _i, _w in zip([39, 42, 50, 51, 272, 273, 274, 276, 277, 278, 279, 281, 282, 283, 284, 293, 294, 295, 296, 297, 298, 299, 300, 301, 302, 303, 304, 305, 306, 307, 308, 309, 313, 314, 315, 316, 317, 318, 319, 320, 321, 322, 323, 324], [0.0171, 0.09854, 0.01396, 0.09312, 0.05456, 0.05281, 0.004327, 0.1416, 0.4838, 0.5109, 0.1703, 0.3109, 0.7587, 0.1938, 0.07078, 0.9187, 0.877, 0.8597, 0.3134, 0.7364, 0.9856, 0.9866, 0.9955, 0.9914, 0.9863, 0.9997, 0.9929, 0.9924, 0.9844, 0.9949, 0.9544, 0.9872, 0.9196, 0.897, 0.9657, 0.9304, 0.897, 0.9711, 0.05432, 0.0858, 0.06004, 0.06456, 0.04114, 0.0327]): _vg.add([_i], _w, 'REPLACE')
_vg = ob_t_pose.vertex_groups.new(name='Bone.017')
for _i, _w in zip([313, 314, 315, 316, 317, 318, 319, 320, 321, 322, 323, 324, 325, 326, 327, 328, 329, 330, 331, 332, 333, 334, 335, 336, 337, 339, 341, 349, 350, 351, 352, 353, 354], [0.08029, 0.1027, 0.01849, 0.0695, 0.1028, 0.007729, 0.9457, 0.9141, 0.94, 0.9354, 0.9543, 0.9587, 0.9533, 0.8785, 0.99, 0.9282, 0.8708, 0.9975, 0.1807, 0.1511, 0.8861, 0.2561, 0.09611, 0.9155, 0.1212, 0.2379, 0.4626, 0.9988, 0.999, 0.9954, 0.9951, 0.9993, 0.9969]): _vg.add([_i], _w, 'REPLACE')
_vg = ob_t_pose.vertex_groups.new(name='Bone.018')
for _i, _w in zip([325, 326, 328, 329, 331, 332, 333, 334, 335, 336, 337, 338, 339, 340, 341, 342, 343, 344, 345, 346, 347, 348, 372, 373, 374, 375, 376, 377], [0.04325, 0.1214, 0.07178, 0.1292, 0.8193, 0.8489, 0.1139, 0.7439, 0.9039, 0.0845, 0.8788, 1.012, 0.7621, 0.9959, 0.5374, 1.001, 0.993, 0.9872, 0.9998, 1.0, 0.9965, 0.9977, 1.0, 0.9993, 0.997, 1.0, 1.001, 0.9986]): _vg.add([_i], _w, 'REPLACE')
_m = ob_t_pose.modifiers.new('Armature', 'ARMATURE')
_m.object = ob_armature
ob_camera.location = (-0.924, -61.01, 15.06)
ob_camera.rotation_euler = (1.486, -9.234e-08, -0.008867)
ob_camera.lock_rotations_4d = False
ob_camera.empty_display_type = 'ARROWS'
ob_camera.color = (0.0, 0.0, 0.0, 0.0)
ob_camera.display_type = 'WIRE'
ob_camera.lineart.crease_threshold = 0.0
ob_frontlight.location = (4.076, -4.61, 23.85)
ob_frontlight.rotation_euler = (0.6503, 0.05522, 1.266)
ob_frontlight.lock_rotations_4d = False
ob_frontlight.empty_display_type = 'ARROWS'
ob_frontlight.color = (0.0, 0.0, 0.0, 0.0)
ob_frontlight.lineart.crease_threshold = 0.0
ob_backlight.location = (-4.523, 6.825, 14.78)
ob_backlight.rotation_euler = (4.61, 0.859, 0.4696)
ob_backlight.lock_rotations_4d = False
ob_backlight.empty_display_type = 'ARROWS'
ob_backlight.color = (0.0, 0.0, 0.0, 0.0)
ob_backlight.lineart.crease_threshold = 0.0

# ---- collection membership
scene.collection.objects.link(ob_armature)
col_basemeshes.objects.link(ob_t_pose)
col_camera___lights.objects.link(ob_camera)
col_camera___lights.objects.link(ob_frontlight)
col_camera___lights.objects.link(ob_backlight)

# ---- scene / render settings (as saved in the file)
scene.camera = ob_camera
scene.frame_start = 1; scene.frame_end = 35; scene.frame_set(0)
scene.render.engine = 'BLENDER_EEVEE_NEXT'
scene.cycles.use_denoising = False
scene.cycles.samples = 128
scene.cycles.sampling_pattern = 'TABULATED_SOBOL'
scene.cycles.use_adaptive_sampling = False
scene.cycles.use_light_tree = False
scene.eevee.gi_diffuse_bounces = 42
scene.eevee.light_threshold = 0.002
scene.eevee.use_raytracing = True
scene.view_settings.view_transform = 'Filmic'
bpy.context.view_layer.update()
